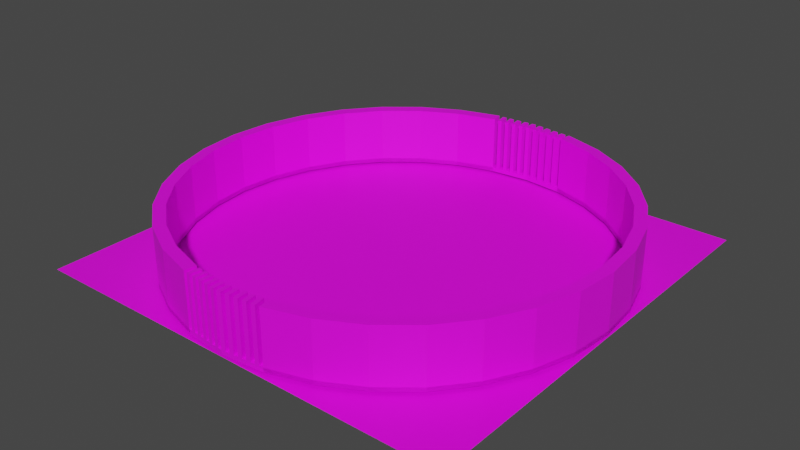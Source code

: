 # Source: Stage_1.blend  (saved by Blender 3.0.42; exported with 4.5.12 LTS)
import bpy
from mathutils import Matrix  # noqa: F401  (used for matrix-valued properties, if any)

bpy.ops.wm.read_factory_settings(use_empty=True)
scene = bpy.context.scene
scene.name = 'Scene'

# ---- collections
col_collection = bpy.data.collections.new('Collection'); scene.collection.children.link(col_collection)

# ---- images (referenced by path relative to the original .blend; pixels are not part of the script)
import os
ASSET_DIR = os.environ.get("B2B_ASSET_DIR", "")  # directory of the original .blend (textures are referenced by path, not embedded)
HERE = os.path.dirname(os.path.abspath(__file__))  # packed textures are extracted next to this script under _unpacked/

def load_image(name, relpath, width, height, colorspace="sRGB"):
    """Load a texture the original file referenced (path relative to the .blend, or extracted next to this script)."""
    p = next((c for c in (os.path.join(HERE, relpath), os.path.join(ASSET_DIR, relpath)) if relpath and os.path.exists(c)), "")
    if p:
        img = bpy.data.images.load(p, check_existing=True)
        img.name = name
    else:  # same state as the original file: an image datablock whose file is absent (Cycles renders it pink)
        img = bpy.data.images.new(name, width, height)
        img.source = "FILE"
        img.filepath = "//" + (relpath or name)
    img.colorspace_settings.name = colorspace
    return img
img_soil_jpg = load_image('Soil.jpg', 'Soil.jpg', 1024, 1024, 'sRGB')
img_kawa_400x250_jpg = load_image('kawa-400x250.jpg', 'kawa-400x250.jpg', 1024, 1024, 'sRGB')

# ---- materials (node trees are filled in below, after node groups)
mat_001 = bpy.data.materials.new('マテリアル.001')
mat_001.use_transparent_shadow = False
mat_x = bpy.data.materials.new('マテリアル')
mat_x.use_transparent_shadow = False

# ---- material node trees
mat_001.use_nodes = True; mat_001.node_tree.nodes.clear()
_N = mat_001.node_tree.nodes; _L = mat_001.node_tree.links
n0 = _N.new('ShaderNodeOutputMaterial'); n0.name = 'Material Output'; n0.location = (300, 300)
n1 = _N.new('ShaderNodeBsdfPrincipled'); n1.name = 'Principled BSDF'; n1.location = (10, 300)
n1.distribution = 'GGX'
n1.subsurface_method = 'RANDOM_WALK_SKIN'
n1.inputs[3].default_value = 1.45
n1.inputs[27].default_value = (0.0, 0.0, 0.0, 1.0)
n1.inputs[28].default_value = 1.0
n2 = _N.new('ShaderNodeTexImage'); n2.name = '画像テクスチャ'; n2.location = (-530, 236)
n2.image = img_soil_jpg
_L.new(n1.outputs[0], n0.inputs[0])
_L.new(n2.outputs[0], n1.inputs[0])
n0.is_active_output = True
mat_x.use_nodes = True; mat_x.node_tree.nodes.clear()
_N = mat_x.node_tree.nodes; _L = mat_x.node_tree.links
n0 = _N.new('ShaderNodeBsdfPrincipled'); n0.name = 'Principled BSDF'; n0.location = (10, 300)
n0.distribution = 'GGX'
n0.subsurface_method = 'RANDOM_WALK_SKIN'
n0.inputs[3].default_value = 1.45
n0.inputs[27].default_value = (0.0, 0.0, 0.0, 1.0)
n0.inputs[28].default_value = 1.0
n1 = _N.new('ShaderNodeOutputMaterial'); n1.name = 'Material Output'; n1.location = (300, 300)
n2 = _N.new('ShaderNodeTexImage'); n2.name = '画像テクスチャ'; n2.location = (-719, 227)
n2.image = img_kawa_400x250_jpg
_L.new(n0.outputs[0], n1.inputs[0])
_L.new(n2.outputs[0], n0.inputs[0])
n1.is_active_output = True

# ---- world
world_world = bpy.data.worlds.new('World'); scene.world = world_world
world_world.use_nodes = True; world_world.node_tree.nodes.clear()
_N = world_world.node_tree.nodes; _L = world_world.node_tree.links
n0 = _N.new('ShaderNodeOutputWorld'); n0.name = 'World Output'; n0.location = (300, 300)
n1 = _N.new('ShaderNodeBackground'); n1.name = 'Background'; n1.location = (10, 300)
n1.inputs[0].default_value = (0.05088, 0.05088, 0.05088, 1.0)
_L.new(n1.outputs[0], n0.inputs[0])
n0.is_active_output = True
world_world.color = (0.05088, 0.05088, 0.05088)
world_world.use_sun_shadow = False
world_world.sun_shadow_jitter_overblur = 0.0

# ---- meshes
me_x = bpy.data.meshes.new('平面')
me_x.from_pydata([(-1.0, -1.0, 0.0), (1.0, -1.0, 0.0), (-1.0, 1.0, 0.0), (1.0, 1.0, 0.0), (-0.8462, -1.0, 0.0), (-0.6923, -1.0, 0.0), (-0.5385, -1.0, 0.0), (-0.3846, -1.0, 0.0), (-0.2308, -1.0, 0.0), (-0.07692, -1.0, 0.0), (0.07692, -1.0, 0.0), (0.2308, -1.0, 0.0), (0.3846, -1.0, 0.0), (0.5385, -1.0, 0.0), (0.6923, -1.0, 0.0), (0.8462, -1.0, 0.0), (0.8462, 1.0, 0.0), (0.6923, 1.0, 0.0), (0.5385, 1.0, 0.0), (0.3846, 1.0, 0.0), (0.2308, 1.0, 0.0), (0.07692, 1.0, 0.0), (-0.07692, 1.0, 0.0), (-0.2308, 1.0, 0.0), (-0.3846, 1.0, 0.0), (-0.5385, 1.0, 0.0), (-0.6923, 1.0, 0.0), (-0.8462, 1.0, 0.0), (-1.0, 0.8462, 0.0), (-1.0, 0.6923, 0.0), (-1.0, 0.5385, 0.0), (-1.0, 0.3846, 0.0), (-1.0, 0.2308, 0.0), (-1.0, 0.07692, 0.0), (-1.0, -0.07692, 0.0), (-1.0, -0.2308, 0.0), (-1.0, -0.3846, 0.0), (-1.0, -0.5385, 0.0), (-1.0, -0.6923, 0.0), (-1.0, -0.8462, 0.0), (1.0, -0.8462, 0.0), (1.0, -0.6923, 0.0), (1.0, -0.5385, 0.0), (1.0, -0.3846, 0.0), (1.0, -0.2308, 0.0), (1.0, -0.07692, 0.0), (1.0, 0.07692, 0.0), (1.0, 0.2308, 0.0), (1.0, 0.3846, 0.0), (1.0, 0.5385, 0.0), (1.0, 0.6923, 0.0), (1.0, 0.8462, 0.0), (-0.8462, -0.8462, 0.0), (-0.8462, -0.6923, 0.0), (-0.8462, -0.5385, 0.0), (-0.8462, -0.3846, 0.0), (-0.8462, -0.2308, 0.0), (-0.8462, -0.07692, 0.0), (-0.8462, 0.07692, 0.0), (-0.8462, 0.2308, 0.0), (-0.8462, 0.3846, 0.0), (-0.8462, 0.5385, 0.0), (-0.8462, 0.6923, 0.0), (-0.8462, 0.8462, 0.0), (-0.6923, -0.8462, 0.0), (-0.6923, -0.6923, 0.0), (-0.6923, -0.5385, 0.0), (-0.6923, -0.3846, 0.0), (-0.6923, -0.2308, 0.0), (-0.6923, -0.07692, 0.0), (-0.6923, 0.07692, 0.0), (-0.6923, 0.2308, 0.0), (-0.6923, 0.3846, 0.0), (-0.6923, 0.5385, 0.0), (-0.6923, 0.6923, 0.0), (-0.6923, 0.8462, 0.0), (-0.5385, -0.8462, 0.0), (-0.5385, -0.6923, 0.0), (-0.5385, -0.5385, 0.0), (-0.5385, -0.3846, 0.0), (-0.5385, -0.2308, 0.0), (-0.5385, -0.07692, 0.0), (-0.5385, 0.07692, 0.0), (-0.5385, 0.2308, 0.0), (-0.5385, 0.3846, 0.0), (-0.5385, 0.5385, 0.0), (-0.5385, 0.6923, 0.0), (-0.5385, 0.8462, 0.0), (-0.3846, -0.8462, 0.0), (-0.3846, -0.6923, 0.0), (-0.3846, -0.5385, 0.0), (-0.3846, -0.3846, 0.0), (-0.3846, -0.2308, 0.0), (-0.3846, -0.07692, 0.0), (-0.3846, 0.07692, 0.0), (-0.3846, 0.2308, 0.0), (-0.3846, 0.3846, 0.0), (-0.3846, 0.5385, 0.0), (-0.3846, 0.6923, 0.0), (-0.3846, 0.8462, 0.0), (-0.2308, -0.8462, 0.0), (-0.2308, -0.6923, 0.0), (-0.2308, -0.5385, 0.0), (-0.2308, -0.3846, 0.0), (-0.2308, -0.2308, 0.0), (-0.2308, -0.07692, 0.0), (-0.2308, 0.07692, 0.0), (-0.2308, 0.2308, 0.0), (-0.2308, 0.3846, 0.0), (-0.2308, 0.5385, 0.0), (-0.2308, 0.6923, 0.0), (-0.2308, 0.8462, 0.0), (-0.07692, -0.8462, 0.0), (-0.07692, -0.6923, 0.0), (-0.07692, -0.5385, 0.0), (-0.07692, -0.3846, 0.0), (-0.07692, -0.2308, 0.0), (-0.07692, -0.07692, 0.0), (-0.07692, 0.07692, 0.0), (-0.07692, 0.2308, 0.0), (-0.07692, 0.3846, 0.0), (-0.07692, 0.5385, 0.0), (-0.07692, 0.6923, 0.0), (-0.07692, 0.8462, 0.0), (0.07692, -0.8462, 0.0), (0.07692, -0.6923, 0.0), (0.07692, -0.5385, 0.0), (0.07692, -0.3846, 0.0), (0.07692, -0.2308, 0.0), (0.07692, -0.07692, 0.0), (0.07692, 0.07692, 0.0), (0.07692, 0.2308, 0.0), (0.07692, 0.3846, 0.0), (0.07692, 0.5385, 0.0), (0.07692, 0.6923, 0.0), (0.07692, 0.8462, 0.0), (0.2308, -0.8462, 0.0), (0.2308, -0.6923, 0.0), (0.2308, -0.5385, 0.0), (0.2308, -0.3846, 0.0), (0.2308, -0.2308, 0.0), (0.2308, -0.07692, 0.0), (0.2308, 0.07692, 0.0), (0.2308, 0.2308, 0.0), (0.2308, 0.3846, 0.0), (0.2308, 0.5385, 0.0), (0.2308, 0.6923, 0.0), (0.2308, 0.8462, 0.0), (0.3846, -0.8462, 0.0), (0.3846, -0.6923, 0.0), (0.3846, -0.5385, 0.0), (0.3846, -0.3846, 0.0), (0.3846, -0.2308, 0.0), (0.3846, -0.07692, 0.0), (0.3846, 0.07692, 0.0), (0.3846, 0.2308, 0.0), (0.3846, 0.3846, 0.0), (0.3846, 0.5385, 0.0), (0.3846, 0.6923, 0.0), (0.3846, 0.8462, 0.0), (0.5385, -0.8462, 0.0), (0.5385, -0.6923, 0.0), (0.5385, -0.5385, 0.0), (0.5385, -0.3846, 0.0), (0.5385, -0.2308, 0.0), (0.5385, -0.07692, 0.0), (0.5385, 0.07692, 0.0), (0.5385, 0.2308, 0.0), (0.5385, 0.3846, 0.0), (0.5385, 0.5385, 0.0), (0.5385, 0.6923, 0.0), (0.5385, 0.8462, 0.0), (0.6923, -0.8462, 0.0), (0.6923, -0.6923, 0.0), (0.6923, -0.5385, 0.0), (0.6923, -0.3846, 0.0), (0.6923, -0.2308, 0.0), (0.6923, -0.07692, 0.0), (0.6923, 0.07692, 0.0), (0.6923, 0.2308, 0.0), (0.6923, 0.3846, 0.0), (0.6923, 0.5385, 0.0), (0.6923, 0.6923, 0.0), (0.6923, 0.8462, 0.0), (0.8462, -0.8462, 0.0), (0.8462, -0.6923, 0.0), (0.8462, -0.5385, 0.0), (0.8462, -0.3846, 0.0), (0.8462, -0.2308, 0.0), (0.8462, -0.07692, 0.0), (0.8462, 0.07692, 0.0), (0.8462, 0.2308, 0.0), (0.8462, 0.3846, 0.0), (0.8462, 0.5385, 0.0), (0.8462, 0.6923, 0.0), (0.8462, 0.8462, 0.0)], [], [(195, 51, 3, 16), (28, 63, 27, 2), (63, 75, 26, 27), (75, 87, 25, 26), (87, 99, 24, 25), (99, 111, 23, 24), (111, 123, 22, 23), (123, 135, 21, 22), (135, 147, 20, 21), (147, 159, 19, 20), (159, 171, 18, 19), (171, 183, 17, 18), (183, 195, 16, 17), (14, 15, 184, 172), (172, 184, 185, 173), (173, 185, 186, 174), (174, 186, 187, 175), (175, 187, 188, 176), (176, 188, 189, 177), (177, 189, 190, 178), (178, 190, 191, 179), (179, 191, 192, 180), (180, 192, 193, 181), (181, 193, 194, 182), (182, 194, 195, 183), (13, 14, 172, 160), (160, 172, 173, 161), (161, 173, 174, 162), (162, 174, 175, 163), (163, 175, 176, 164), (164, 176, 177, 165), (165, 177, 178, 166), (166, 178, 179, 167), (167, 179, 180, 168), (168, 180, 181, 169), (169, 181, 182, 170), (170, 182, 183, 171), (12, 13, 160, 148), (148, 160, 161, 149), (149, 161, 162, 150), (150, 162, 163, 151), (151, 163, 164, 152), (152, 164, 165, 153), (153, 165, 166, 154), (154, 166, 167, 155), (155, 167, 168, 156), (156, 168, 169, 157), (157, 169, 170, 158), (158, 170, 171, 159), (11, 12, 148, 136), (136, 148, 149, 137), (137, 149, 150, 138), (138, 150, 151, 139), (139, 151, 152, 140), (140, 152, 153, 141), (141, 153, 154, 142), (142, 154, 155, 143), (143, 155, 156, 144), (144, 156, 157, 145), (145, 157, 158, 146), (146, 158, 159, 147), (10, 11, 136, 124), (124, 136, 137, 125), (125, 137, 138, 126), (126, 138, 139, 127), (127, 139, 140, 128), (128, 140, 141, 129), (129, 141, 142, 130), (130, 142, 143, 131), (131, 143, 144, 132), (132, 144, 145, 133), (133, 145, 146, 134), (134, 146, 147, 135), (9, 10, 124, 112), (112, 124, 125, 113), (113, 125, 126, 114), (114, 126, 127, 115), (115, 127, 128, 116), (116, 128, 129, 117), (117, 129, 130, 118), (118, 130, 131, 119), (119, 131, 132, 120), (120, 132, 133, 121), (121, 133, 134, 122), (122, 134, 135, 123), (8, 9, 112, 100), (100, 112, 113, 101), (101, 113, 114, 102), (102, 114, 115, 103), (103, 115, 116, 104), (104, 116, 117, 105), (105, 117, 118, 106), (106, 118, 119, 107), (107, 119, 120, 108), (108, 120, 121, 109), (109, 121, 122, 110), (110, 122, 123, 111), (7, 8, 100, 88), (88, 100, 101, 89), (89, 101, 102, 90), (90, 102, 103, 91), (91, 103, 104, 92), (92, 104, 105, 93), (93, 105, 106, 94), (94, 106, 107, 95), (95, 107, 108, 96), (96, 108, 109, 97), (97, 109, 110, 98), (98, 110, 111, 99), (6, 7, 88, 76), (76, 88, 89, 77), (77, 89, 90, 78), (78, 90, 91, 79), (79, 91, 92, 80), (80, 92, 93, 81), (81, 93, 94, 82), (82, 94, 95, 83), (83, 95, 96, 84), (84, 96, 97, 85), (85, 97, 98, 86), (86, 98, 99, 87), (5, 6, 76, 64), (64, 76, 77, 65), (65, 77, 78, 66), (66, 78, 79, 67), (67, 79, 80, 68), (68, 80, 81, 69), (69, 81, 82, 70), (70, 82, 83, 71), (71, 83, 84, 72), (72, 84, 85, 73), (73, 85, 86, 74), (74, 86, 87, 75), (4, 5, 64, 52), (52, 64, 65, 53), (53, 65, 66, 54), (54, 66, 67, 55), (55, 67, 68, 56), (56, 68, 69, 57), (57, 69, 70, 58), (58, 70, 71, 59), (59, 71, 72, 60), (60, 72, 73, 61), (61, 73, 74, 62), (62, 74, 75, 63), (0, 4, 52, 39), (39, 52, 53, 38), (38, 53, 54, 37), (37, 54, 55, 36), (36, 55, 56, 35), (35, 56, 57, 34), (34, 57, 58, 33), (33, 58, 59, 32), (32, 59, 60, 31), (31, 60, 61, 30), (30, 61, 62, 29), (29, 62, 63, 28), (15, 1, 40, 184), (184, 40, 41, 185), (185, 41, 42, 186), (186, 42, 43, 187), (187, 43, 44, 188), (188, 44, 45, 189), (189, 45, 46, 190), (190, 46, 47, 191), (191, 47, 48, 192), (192, 48, 49, 193), (193, 49, 50, 194), (194, 50, 51, 195)])
_uv = me_x.uv_layers.new(name='UVマップ')
_uv.uv.foreach_set('vector', [-1.654, -1.654, -2.045, -1.654, -2.045, -2.045, -1.654, -2.045, 3.045, -1.654, 2.654, -1.654, 2.654, -2.045, 3.045, -2.045, 2.654, -1.654, 2.262, -1.654, 2.262, -2.045, 2.654, -2.045, 2.262, -1.654, 1.87, -1.654, 1.87, -2.045, 2.262, -2.045, 1.87, -1.654, 1.479, -1.654, 1.479, -2.045, 1.87, -2.045, 1.479, -1.654, 1.087, -1.654, 1.087, -2.045, 1.479, -2.045, 1.087, -1.654, 0.6958, -1.654, 0.6958, -2.045, 1.087, -2.045, 0.6958, -1.654, 0.3042, -1.654, 0.3042, -2.045, 0.6958, -2.045, 0.3042, -1.654, -0.08734, -1.654, -0.08734, -2.045, 0.3042, -2.045, -0.08734, -1.654, -0.4789, -1.654, -0.4789, -2.045, -0.08734, -2.045, -0.4789, -1.654, -0.8705, -1.654, -0.8705, -2.045, -0.4789, -2.045, -0.8705, -1.654, -1.262, -1.654, -1.262, -2.045, -0.8705, -2.045, -1.262, -1.654, -1.654, -1.654, -1.654, -2.045, -1.262, -2.045, -1.262, 3.045, -1.654, 3.045, -1.654, 2.654, -1.262, 2.654, -1.262, 2.654, -1.654, 2.654, -1.654, 2.262, -1.262, 2.262, -1.262, 2.262, -1.654, 2.262, -1.654, 1.87, -1.262, 1.87, -1.262, 1.87, -1.654, 1.87, -1.654, 1.479, -1.262, 1.479, -1.262, 1.479, -1.654, 1.479, -1.654, 1.087, -1.262, 1.087, -1.262, 1.087, -1.654, 1.087, -1.654, 0.6958, -1.262, 0.6958, -1.262, 0.6958, -1.654, 0.6958, -1.654, 0.3042, -1.262, 0.3042, -1.262, 0.3042, -1.654, 0.3042, -1.654, -0.08734, -1.262, -0.08734, -1.262, -0.08734, -1.654, -0.08734, -1.654, -0.4789, -1.262, -0.4789, -1.262, -0.4789, -1.654, -0.4789, -1.654, -0.8705, -1.262, -0.8705, -1.262, -0.8705, -1.654, -0.8705, -1.654, -1.262, -1.262, -1.262, -1.262, -1.262, -1.654, -1.262, -1.654, -1.654, -1.262, -1.654, -0.8705, 3.045, -1.262, 3.045, -1.262, 2.654, -0.8705, 2.654, -0.8705, 2.654, -1.262, 2.654, -1.262, 2.262, -0.8705, 2.262, -0.8705, 2.262, -1.262, 2.262, -1.262, 1.87, -0.8705, 1.87, -0.8705, 1.87, -1.262, 1.87, -1.262, 1.479, -0.8705, 1.479, -0.8705, 1.479, -1.262, 1.479, -1.262, 1.087, -0.8705, 1.087, -0.8705, 1.087, -1.262, 1.087, -1.262, 0.6958, -0.8705, 0.6958, -0.8705, 0.6958, -1.262, 0.6958, -1.262, 0.3042, -0.8705, 0.3042, -0.8705, 0.3042, -1.262, 0.3042, -1.262, -0.08734, -0.8705, -0.08734, -0.8705, -0.08734, -1.262, -0.08734, -1.262, -0.4789, -0.8705, -0.4789, -0.8705, -0.4789, -1.262, -0.4789, -1.262, -0.8705, -0.8705, -0.8705, -0.8705, -0.8705, -1.262, -0.8705, -1.262, -1.262, -0.8705, -1.262, -0.8705, -1.262, -1.262, -1.262, -1.262, -1.654, -0.8705, -1.654, -0.4789, 3.045, -0.8705, 3.045, -0.8705, 2.654, -0.4789, 2.654, -0.4789, 2.654, -0.8705, 2.654, -0.8705, 2.262, -0.4789, 2.262, -0.4789, 2.262, -0.8705, 2.262, -0.8705, 1.87, -0.4789, 1.87, -0.4789, 1.87, -0.8705, 1.87, -0.8705, 1.479, -0.4789, 1.479, -0.4789, 1.479, -0.8705, 1.479, -0.8705, 1.087, -0.4789, 1.087, -0.4789, 1.087, -0.8705, 1.087, -0.8705, 0.6958, -0.4789, 0.6958, -0.4729, 0.6946, -0.8621, 0.6946, -0.8621, 0.3054, -0.4729, 0.3054, -0.4789, 0.3042, -0.8705, 0.3042, -0.8705, -0.08734, -0.4789, -0.08734, -0.4789, -0.08734, -0.8705, -0.08734, -0.8705, -0.4789, -0.4789, -0.4789, -0.4789, -0.4789, -0.8705, -0.4789, -0.8705, -0.8705, -0.4789, -0.8705, -0.4789, -0.8705, -0.8705, -0.8705, -0.8705, -1.262, -0.4789, -1.262, -0.4789, -1.262, -0.8705, -1.262, -0.8705, -1.654, -0.4789, -1.654, -0.08734, 3.045, -0.4789, 3.045, -0.4789, 2.654, -0.08734, 2.654, -0.08734, 2.654, -0.4789, 2.654, -0.4789, 2.262, -0.08734, 2.262, -0.08734, 2.262, -0.4789, 2.262, -0.4789, 1.87, -0.08734, 1.87, -0.08734, 1.87, -0.4789, 1.87, -0.4789, 1.479, -0.08734, 1.479, -0.08734, 1.479, -0.4789, 1.479, -0.4789, 1.087, -0.08734, 1.087, -0.08734, 1.087, -0.4789, 1.087, -0.4789, 0.6958, -0.08734, 0.6958, -0.08734, 0.6958, -0.4789, 0.6958, -0.4789, 0.3042, -0.08734, 0.3042, -0.08734, 0.3042, -0.4789, 0.3042, -0.4789, -0.08734, -0.08734, -0.08734, -0.08734, -0.08734, -0.4789, -0.08734, -0.4789, -0.4789, -0.08734, -0.4789, -0.08734, -0.4789, -0.4789, -0.4789, -0.4789, -0.8705, -0.08734, -0.8705, -0.08734, -0.8705, -0.4789, -0.8705, -0.4789, -1.262, -0.08734, -1.262, -0.08734, -1.262, -0.4789, -1.262, -0.4789, -1.654, -0.08734, -1.654, 0.3042, 3.045, -0.08734, 3.045, -0.08734, 2.654, 0.3042, 2.654, 0.3042, 2.654, -0.08734, 2.654, -0.08734, 2.262, 0.3042, 2.262, 0.3042, 2.262, -0.08734, 2.262, -0.08734, 1.87, 0.3042, 1.87, 0.3042, 1.87, -0.08734, 1.87, -0.08734, 1.479, 0.3042, 1.479, 0.3042, 1.479, -0.08734, 1.479, -0.08734, 1.087, 0.3042, 1.087, 0.3042, 1.087, -0.08734, 1.087, -0.08734, 0.6958, 0.3042, 0.6958, 0.3042, 0.6958, -0.08734, 0.6958, -0.08734, 0.3042, 0.3042, 0.3042, 0.3042, 0.3042, -0.08734, 0.3042, -0.08734, -0.08734, 0.3042, -0.08734, 0.3042, -0.08734, -0.08734, -0.08734, -0.08734, -0.4789, 0.3042, -0.4789, 0.3042, -0.4789, -0.08734, -0.4789, -0.08734, -0.8705, 0.3042, -0.8705, 0.3042, -0.8705, -0.08734, -0.8705, -0.08734, -1.262, 0.3042, -1.262, 0.3042, -1.262, -0.08734, -1.262, -0.08734, -1.654, 0.3042, -1.654, 0.6958, 3.045, 0.3042, 3.045, 0.3042, 2.654, 0.6958, 2.654, 0.6958, 2.654, 0.3042, 2.654, 0.3042, 2.262, 0.6958, 2.262, 0.6958, 2.262, 0.3042, 2.262, 0.3042, 1.87, 0.6958, 1.87, 0.6958, 1.87, 0.3042, 1.87, 0.3042, 1.479, 0.6958, 1.479, 0.6958, 1.479, 0.3042, 1.479, 0.3042, 1.087, 0.6958, 1.087, 0.6958, 1.087, 0.3042, 1.087, 0.3042, 0.6958, 0.6958, 0.6958, 0.6958, 0.6958, 0.3042, 0.6958, 0.3042, 0.3042, 0.6958, 0.3042, 0.6958, 0.3042, 0.3042, 0.3042, 0.3042, -0.08734, 0.6958, -0.08734, 0.6958, -0.08734, 0.3042, -0.08734, 0.3042, -0.4789, 0.6958, -0.4789, 0.6958, -0.4789, 0.3042, -0.4789, 0.3042, -0.8705, 0.6958, -0.8705, 0.6958, -0.8705, 0.3042, -0.8705, 0.3042, -1.262, 0.6958, -1.262, 0.6958, -1.262, 0.3042, -1.262, 0.3042, -1.654, 0.6958, -1.654, 1.087, 3.045, 0.6958, 3.045, 0.6958, 2.654, 1.087, 2.654, 1.087, 2.654, 0.6958, 2.654, 0.6958, 2.262, 1.087, 2.262, 1.087, 2.262, 0.6958, 2.262, 0.6958, 1.87, 1.087, 1.87, 1.087, 1.87, 0.6958, 1.87, 0.6958, 1.479, 1.087, 1.479, 1.087, 1.479, 0.6958, 1.479, 0.6958, 1.087, 1.087, 1.087, 1.087, 1.087, 0.6958, 1.087, 0.6958, 0.6958, 1.087, 0.6958, 1.087, 0.6958, 0.6958, 0.6958, 0.6958, 0.3042, 1.087, 0.3042, 1.087, 0.3042, 0.6958, 0.3042, 0.6958, -0.08734, 1.087, -0.08734, 1.087, -0.08734, 0.6958, -0.08734, 0.6958, -0.4789, 1.087, -0.4789, 1.087, -0.4789, 0.6958, -0.4789, 0.6958, -0.8705, 1.087, -0.8705, 1.087, -0.8705, 0.6958, -0.8705, 0.6958, -1.262, 1.087, -1.262, 1.087, -1.262, 0.6958, -1.262, 0.6958, -1.654, 1.087, -1.654, 1.479, 3.045, 1.087, 3.045, 1.087, 2.654, 1.479, 2.654, 1.479, 2.654, 1.087, 2.654, 1.087, 2.262, 1.479, 2.262, 1.479, 2.262, 1.087, 2.262, 1.087, 1.87, 1.479, 1.87, 1.479, 1.87, 1.087, 1.87, 1.087, 1.479, 1.479, 1.479, 1.479, 1.479, 1.087, 1.479, 1.087, 1.087, 1.479, 1.087, 1.479, 1.087, 1.087, 1.087, 1.087, 0.6958, 1.479, 0.6958, 1.479, 0.6958, 1.087, 0.6958, 1.087, 0.3042, 1.479, 0.3042, 1.479, 0.3042, 1.087, 0.3042, 1.087, -0.08734, 1.479, -0.08734, 1.479, -0.08734, 1.087, -0.08734, 1.087, -0.4789, 1.479, -0.4789, 1.479, -0.4789, 1.087, -0.4789, 1.087, -0.8705, 1.479, -0.8705, 1.479, -0.8705, 1.087, -0.8705, 1.087, -1.262, 1.479, -1.262, 1.479, -1.262, 1.087, -1.262, 1.087, -1.654, 1.479, -1.654, 1.87, 3.045, 1.479, 3.045, 1.479, 2.654, 1.87, 2.654, 1.87, 2.654, 1.479, 2.654, 1.479, 2.262, 1.87, 2.262, 1.87, 2.262, 1.479, 2.262, 1.479, 1.87, 1.87, 1.87, 1.87, 1.87, 1.479, 1.87, 1.479, 1.479, 1.87, 1.479, 1.87, 1.479, 1.479, 1.479, 1.479, 1.087, 1.87, 1.087, 1.87, 1.087, 1.479, 1.087, 1.479, 0.6958, 1.87, 0.6958, 1.87, 0.6958, 1.479, 0.6958, 1.479, 0.3042, 1.87, 0.3042, 1.87, 0.3042, 1.479, 0.3042, 1.479, -0.08734, 1.87, -0.08734, 1.87, -0.08734, 1.479, -0.08734, 1.479, -0.4789, 1.87, -0.4789, 1.87, -0.4789, 1.479, -0.4789, 1.479, -0.8705, 1.87, -0.8705, 1.87, -0.8705, 1.479, -0.8705, 1.479, -1.262, 1.87, -1.262, 1.87, -1.262, 1.479, -1.262, 1.479, -1.654, 1.87, -1.654, 2.262, 3.045, 1.87, 3.045, 1.87, 2.654, 2.262, 2.654, 2.262, 2.654, 1.87, 2.654, 1.87, 2.262, 2.262, 2.262, 2.262, 2.262, 1.87, 2.262, 1.87, 1.87, 2.262, 1.87, 2.262, 1.87, 1.87, 1.87, 1.87, 1.479, 2.262, 1.479, 2.262, 1.479, 1.87, 1.479, 1.87, 1.087, 2.262, 1.087, 2.262, 1.087, 1.87, 1.087, 1.87, 0.6958, 2.262, 0.6958, 2.262, 0.6958, 1.87, 0.6958, 1.87, 0.3042, 2.262, 0.3042, 2.262, 0.3042, 1.87, 0.3042, 1.87, -0.08734, 2.262, -0.08734, 2.262, -0.08734, 1.87, -0.08734, 1.87, -0.4789, 2.262, -0.4789, 2.262, -0.4789, 1.87, -0.4789, 1.87, -0.8705, 2.262, -0.8705, 2.262, -0.8705, 1.87, -0.8705, 1.87, -1.262, 2.262, -1.262, 2.262, -1.262, 1.87, -1.262, 1.87, -1.654, 2.262, -1.654, 2.654, 3.045, 2.262, 3.045, 2.262, 2.654, 2.654, 2.654, 2.654, 2.654, 2.262, 2.654, 2.262, 2.262, 2.654, 2.262, 2.654, 2.262, 2.262, 2.262, 2.262, 1.87, 2.654, 1.87, 2.654, 1.87, 2.262, 1.87, 2.262, 1.479, 2.654, 1.479, 2.654, 1.479, 2.262, 1.479, 2.262, 1.087, 2.654, 1.087, 2.654, 1.087, 2.262, 1.087, 2.262, 0.6958, 2.654, 0.6958, 2.654, 0.6958, 2.262, 0.6958, 2.262, 0.3042, 2.654, 0.3042, 2.654, 0.3042, 2.262, 0.3042, 2.262, -0.08734, 2.654, -0.08734, 2.654, -0.08734, 2.262, -0.08734, 2.262, -0.4789, 2.654, -0.4789, 2.654, -0.4789, 2.262, -0.4789, 2.262, -0.8705, 2.654, -0.8705, 2.654, -0.8705, 2.262, -0.8705, 2.262, -1.262, 2.654, -1.262, 2.654, -1.262, 2.262, -1.262, 2.262, -1.654, 2.654, -1.654, 3.045, 3.045, 2.654, 3.045, 2.654, 2.654, 3.045, 2.654, 3.045, 2.654, 2.654, 2.654, 2.654, 2.262, 3.045, 2.262, 3.045, 2.262, 2.654, 2.262, 2.654, 1.87, 3.045, 1.87, 3.045, 1.87, 2.654, 1.87, 2.654, 1.479, 3.045, 1.479, 3.045, 1.479, 2.654, 1.479, 2.654, 1.087, 3.045, 1.087, 3.045, 1.087, 2.654, 1.087, 2.654, 0.6958, 3.045, 0.6958, 3.045, 0.6958, 2.654, 0.6958, 2.654, 0.3042, 3.045, 0.3042, 3.045, 0.3042, 2.654, 0.3042, 2.654, -0.08734, 3.045, -0.08734, 3.045, -0.08734, 2.654, -0.08734, 2.654, -0.4789, 3.045, -0.4789, 3.045, -0.4789, 2.654, -0.4789, 2.654, -0.8705, 3.045, -0.8705, 3.045, -0.8705, 2.654, -0.8705, 2.654, -1.262, 3.045, -1.262, 3.045, -1.262, 2.654, -1.262, 2.654, -1.654, 3.045, -1.654, -1.654, 3.045, -2.045, 3.045, -2.045, 2.654, -1.654, 2.654, -1.654, 2.654, -2.045, 2.654, -2.045, 2.262, -1.654, 2.262, -1.654, 2.262, -2.045, 2.262, -2.045, 1.87, -1.654, 1.87, -1.654, 1.87, -2.045, 1.87, -2.045, 1.479, -1.654, 1.479, -1.654, 1.479, -2.045, 1.479, -2.045, 1.087, -1.654, 1.087, -1.654, 1.087, -2.045, 1.087, -2.045, 0.6958, -1.654, 0.6958, -1.654, 0.6958, -2.045, 0.6958, -2.045, 0.3042, -1.654, 0.3042, -1.654, 0.3042, -2.045, 0.3042, -2.045, -0.08734, -1.654, -0.08734, -1.654, -0.08734, -2.045, -0.08734, -2.045, -0.4789, -1.654, -0.4789, -1.654, -0.4789, -2.045, -0.4789, -2.045, -0.8705, -1.654, -0.8705, -1.654, -0.8705, -2.045, -0.8705, -2.045, -1.262, -1.654, -1.262, -1.654, -1.262, -2.045, -1.262, -2.045, -1.654, -1.654, -1.654])
me_x.materials.append(mat_001)
me_x.use_remesh_fix_poles = True
me_x.use_remesh_preserve_attributes = False
me_x.update()
me_x_1 = bpy.data.meshes.new('円')
me_x_1.from_pydata([(0.0, 1.0, 0.0), (-0.1951, 0.9808, 0.0), (-0.3827, 0.9239, 0.0), (-0.5556, 0.8315, 0.0), (-0.7071, 0.7071, 0.0), (-0.8315, 0.5556, 0.0), (-0.9239, 0.3827, 0.0), (-0.9808, 0.1951, 0.0), (-1.0, -4.371e-08, 0.0), (-0.9808, -0.1951, 0.0), (-0.9239, -0.3827, 0.0), (-0.8315, -0.5556, 0.0), (-0.7071, -0.7071, 0.0), (-0.5556, -0.8315, 0.0), (-0.3827, -0.9239, 0.0), (-0.1951, -0.9808, 0.0), (8.742e-08, -1.0, 0.0), (0.1951, -0.9808, 0.0), (0.3827, -0.9239, 0.0), (0.5556, -0.8315, 0.0), (0.7071, -0.7071, 0.0), (0.8315, -0.5556, 0.0), (0.9239, -0.3827, 0.0), (0.9808, -0.1951, 0.0), (1.0, 1.192e-08, 0.0), (0.9808, 0.1951, 0.0), (0.9239, 0.3827, 0.0), (0.8315, 0.5556, 0.0), (0.7071, 0.7071, 0.0), (0.5556, 0.8315, 0.0), (0.3827, 0.9239, 0.0), (0.1951, 0.9808, 0.0), (-0.1845, 0.9276, 0.0), (6.898e-09, 0.9458, 0.0), (-0.3619, 0.8738, 0.0), (-0.5255, 0.7864, 0.0), (-0.6688, 0.6688, 0.0), (-0.7864, 0.5255, 0.0), (-0.8738, 0.3619, 0.0), (-0.9276, 0.1845, 0.0), (-0.9458, -4.209e-08, 0.0), (-0.9276, -0.1845, 0.0), (-0.8738, -0.3619, 0.0), (-0.7864, -0.5255, 0.0), (-0.6688, -0.6688, 0.0), (-0.5255, -0.7864, 0.0), (-0.3619, -0.8738, 0.0), (-0.1845, -0.9276, 0.0), (8.418e-08, -0.9458, 0.0), (0.1845, -0.9276, 0.0), (0.3619, -0.8738, 0.0), (0.5255, -0.7864, 0.0), (0.6688, -0.6688, 0.0), (0.7864, -0.5255, 0.0), (0.8738, -0.3619, 0.0), (0.9276, -0.1845, 0.0), (0.9458, 1.192e-08, 0.0), (0.9276, 0.1845, 0.0), (0.8738, 0.3619, 0.0), (0.7864, 0.5255, 0.0), (0.6688, 0.6688, 0.0), (0.5255, 0.7864, 0.0), (0.3619, 0.8738, 0.0), (0.1845, 0.9276, 0.0), (-0.1845, 0.9276, -0.01952), (6.898e-09, 0.9458, -0.01952), (-0.3619, 0.8738, -0.01952), (-0.5255, 0.7864, -0.01952), (-0.6688, 0.6688, -0.01952), (-0.7864, 0.5255, -0.01952), (-0.8738, 0.3619, -0.01952), (-0.9276, 0.1845, -0.01952), (-0.9458, -4.209e-08, -0.01952), (-0.9276, -0.1845, -0.01952), (-0.8738, -0.3619, -0.01952), (-0.7864, -0.5255, -0.01952), (-0.6688, -0.6688, -0.01952), (-0.5255, -0.7864, -0.01952), (-0.3619, -0.8738, -0.01952), (-0.1845, -0.9276, -0.01952), (8.418e-08, -0.9458, -0.01952), (0.1845, -0.9276, -0.01952), (0.3619, -0.8738, -0.01952), (0.5255, -0.7864, -0.01952), (0.6688, -0.6688, -0.01952), (0.7864, -0.5255, -0.01952), (0.8738, -0.3619, -0.01952), (0.9276, -0.1845, -0.01952), (0.9458, 1.192e-08, -0.01952), (0.9276, 0.1845, -0.01952), (0.8738, 0.3619, -0.01952), (0.7864, 0.5255, -0.01952), (0.6688, 0.6688, -0.01952), (0.5255, 0.7864, -0.01952), (0.3619, 0.8738, -0.01952), (0.1845, 0.9276, -0.01952), (-0.1951, 0.9808, -0.01952), (0.0, 1.0, -0.01952), (-0.3827, 0.9239, -0.01952), (-0.5556, 0.8315, -0.01952), (-0.7071, 0.7071, -0.01952), (-0.8315, 0.5556, -0.01952), (-0.9239, 0.3827, -0.01952), (-0.9808, 0.1951, -0.01952), (-1.0, -4.371e-08, -0.01952), (-0.9808, -0.1951, -0.01952), (-0.9239, -0.3827, -0.01952), (-0.8315, -0.5556, -0.01952), (-0.7071, -0.7071, -0.01952), (-0.5556, -0.8315, -0.01952), (-0.3827, -0.9239, -0.01952), (-0.1951, -0.9808, -0.01952), (8.742e-08, -1.0, -0.01952), (0.1951, -0.9808, -0.01952), (0.3827, -0.9239, -0.01952), (0.5556, -0.8315, -0.01952), (0.7071, -0.7071, -0.01952), (0.8315, -0.5556, -0.01952), (0.9239, -0.3827, -0.01952), (0.9808, -0.1951, -0.01952), (1.0, 1.192e-08, -0.01952), (0.9808, 0.1951, -0.01952), (0.9239, 0.3827, -0.01952), (0.8315, 0.5556, -0.01952), (0.7071, 0.7071, -0.01952), (0.5556, 0.8315, -0.01952), (0.3827, 0.9239, -0.01952), (0.1951, 0.9808, -0.01952), (-0.1845, 0.9276, 0.2499), (6.898e-09, 0.9458, 0.2499), (-0.3619, 0.8738, 0.2499), (-0.5255, 0.7864, 0.2499), (-0.6688, 0.6688, 0.2499), (-0.7864, 0.5255, 0.2499), (-0.8738, 0.3619, 0.2499), (-0.9276, 0.1845, 0.2499), (-0.9276, -0.1845, 0.2499), (-0.8738, -0.3619, 0.2499), (-0.7864, -0.5255, 0.2499), (-0.6688, -0.6688, 0.2499), (-0.5255, -0.7864, 0.2499), (-0.3619, -0.8738, 0.2499), (-0.1845, -0.9276, 0.2499), (8.418e-08, -0.9458, 0.2499), (0.1845, -0.9276, 0.2499), (0.3619, -0.8738, 0.2499), (0.5255, -0.7864, 0.2499), (0.6688, -0.6688, 0.2499), (0.7864, -0.5255, 0.2499), (0.8738, -0.3619, 0.2499), (0.9276, -0.1845, 0.2499), (0.9276, 0.1845, 0.2499), (0.8738, 0.3619, 0.2499), (0.7864, 0.5255, 0.2499), (0.6688, 0.6688, 0.2499), (0.5255, 0.7864, 0.2499), (0.3619, 0.8738, 0.2499), (0.1845, 0.9276, 0.2499), (-0.1951, 0.9808, 0.2499), (0.0, 1.0, 0.2499), (-0.3827, 0.9239, 0.2499), (-0.5556, 0.8315, 0.2499), (-0.7071, 0.7071, 0.2499), (-0.8315, 0.5556, 0.2499), (-0.9239, 0.3827, 0.2499), (-0.9808, 0.1951, 0.2499), (-0.9808, -0.1951, 0.2499), (-0.9239, -0.3827, 0.2499), (-0.8315, -0.5556, 0.2499), (-0.7071, -0.7071, 0.2499), (-0.5556, -0.8315, 0.2499), (-0.3827, -0.9239, 0.2499), (-0.1951, -0.9808, 0.2499), (8.742e-08, -1.0, 0.2499), (0.1951, -0.9808, 0.2499), (0.3827, -0.9239, 0.2499), (0.5556, -0.8315, 0.2499), (0.7071, -0.7071, 0.2499), (0.8315, -0.5556, 0.2499), (0.9239, -0.3827, 0.2499), (0.9808, -0.1951, 0.2499), (0.9808, 0.1951, 0.2499), (0.9239, 0.3827, 0.2499), (0.8315, 0.5556, 0.2499), (0.7071, 0.7071, 0.2499), (0.5556, 0.8315, 0.2499), (0.3827, 0.9239, 0.2499), (0.1951, 0.9808, 0.2499), (0.9294, 0.1661, 0.0), (0.9313, 0.1476, 0.0), (0.9331, 0.1292, 0.0), (0.9349, 0.1107, 0.0), (0.9367, 0.09226, 0.0), (0.9385, 0.07381, 0.0), (0.9403, 0.05535, 0.0), (0.9422, 0.0369, 0.0), (0.944, 0.01845, 0.0), (0.9827, 0.1756, 0.0), (0.9846, 0.1561, 0.0), (0.9865, 0.1366, 0.0), (0.9885, 0.1171, 0.0), (0.9904, 0.09755, 0.0), (0.9923, 0.07804, 0.0), (0.9942, 0.05853, 0.0), (0.9962, 0.03902, 0.0), (0.9981, 0.01951, 0.0), (0.9294, 0.1661, -0.01952), (0.9313, 0.1476, -0.01952), (0.9331, 0.1292, -0.01952), (0.9349, 0.1107, -0.01952), (0.9367, 0.09226, -0.01952), (0.9385, 0.07381, -0.01952), (0.9403, 0.05535, -0.01952), (0.9422, 0.0369, -0.01952), (0.944, 0.01845, -0.01952), (0.9827, 0.1756, -0.01952), (0.9846, 0.1561, -0.01952), (0.9865, 0.1366, -0.01952), (0.9885, 0.1171, -0.01952), (0.9904, 0.09755, -0.01952), (0.9923, 0.07804, -0.01952), (0.9942, 0.05853, -0.01952), (0.9962, 0.03902, -0.01952), (0.9981, 0.01951, -0.01952), (0.9438, -0.0205, 0.0), (0.9418, -0.041, 0.0), (0.9397, -0.06151, 0.0), (0.9377, -0.08201, 0.0), (0.9357, -0.1025, 0.0), (0.9337, -0.123, 0.0), (0.9317, -0.1435, 0.0), (0.9296, -0.164, 0.0), (0.9979, -0.02168, 0.0), (0.9957, -0.04335, 0.0), (0.9936, -0.06503, 0.0), (0.9915, -0.08671, 0.0), (0.9893, -0.1084, 0.0), (0.9872, -0.1301, 0.0), (0.9851, -0.1517, 0.0), (0.9829, -0.1734, 0.0), (0.9438, -0.0205, -0.01952), (0.9418, -0.041, -0.01952), (0.9397, -0.06151, -0.01952), (0.9377, -0.08201, -0.01952), (0.9357, -0.1025, -0.01952), (0.9337, -0.123, -0.01952), (0.9317, -0.1435, -0.01952), (0.9296, -0.164, -0.01952), (0.9979, -0.02168, -0.01952), (0.9957, -0.04335, -0.01952), (0.9936, -0.06503, -0.01952), (0.9915, -0.08671, -0.01952), (0.9893, -0.1084, -0.01952), (0.9872, -0.1301, -0.01952), (0.9851, -0.1517, -0.01952), (0.9829, -0.1734, -0.01952), (-0.9441, 0.0173, 0.0), (-0.9424, 0.03407, 0.0), (-0.9408, 0.05084, 0.0), (-0.9391, 0.06762, 0.0), (-0.9375, 0.08439, 0.0), (-0.9358, 0.1012, 0.0), (-0.9342, 0.1179, 0.0), (-0.9325, 0.1347, 0.0), (-0.9309, 0.1515, 0.0), (-0.9292, 0.1683, 0.0), (-0.9982, 0.01829, 0.0), (-0.9965, 0.03602, 0.0), (-0.9947, 0.05376, 0.0), (-0.993, 0.07149, 0.0), (-0.9912, 0.08923, 0.0), (-0.9895, 0.107, 0.0), (-0.9877, 0.1247, 0.0), (-0.986, 0.1424, 0.0), (-0.9842, 0.1602, 0.0), (-0.9825, 0.1779, 0.0), (-0.9441, 0.0173, -0.01952), (-0.9424, 0.03407, -0.01952), (-0.9408, 0.05084, -0.01952), (-0.9391, 0.06762, -0.01952), (-0.9375, 0.08439, -0.01952), (-0.9358, 0.1012, -0.01952), (-0.9342, 0.1179, -0.01952), (-0.9325, 0.1347, -0.01952), (-0.9309, 0.1515, -0.01952), (-0.9292, 0.1683, -0.01952), (-0.9982, 0.01829, -0.01952), (-0.9965, 0.03602, -0.01952), (-0.9947, 0.05376, -0.01952), (-0.993, 0.07149, -0.01952), (-0.9912, 0.08923, -0.01952), (-0.9895, 0.107, -0.01952), (-0.9877, 0.1247, -0.01952), (-0.986, 0.1424, -0.01952), (-0.9842, 0.1602, -0.01952), (-0.9825, 0.1779, -0.01952), (-0.9294, -0.1661, 0.0), (-0.9313, -0.1476, 0.0), (-0.9331, -0.1292, 0.0), (-0.9349, -0.1107, 0.0), (-0.9367, -0.09226, 0.0), (-0.9385, -0.07381, 0.0), (-0.9403, -0.05535, 0.0), (-0.9422, -0.0369, 0.0), (-0.944, -0.01845, 0.0), (-0.9827, -0.1756, 0.0), (-0.9846, -0.1561, 0.0), (-0.9865, -0.1366, 0.0), (-0.9885, -0.1171, 0.0), (-0.9904, -0.09755, 0.0), (-0.9923, -0.07804, 0.0), (-0.9942, -0.05853, 0.0), (-0.9962, -0.03902, 0.0), (-0.9981, -0.01951, 0.0), (-0.9294, -0.1661, -0.01952), (-0.9313, -0.1476, -0.01952), (-0.9331, -0.1292, -0.01952), (-0.9349, -0.1107, -0.01952), (-0.9367, -0.09226, -0.01952), (-0.9385, -0.07381, -0.01952), (-0.9403, -0.05535, -0.01952), (-0.9422, -0.0369, -0.01952), (-0.944, -0.01845, -0.01952), (-0.9827, -0.1756, -0.01952), (-0.9846, -0.1561, -0.01952), (-0.9865, -0.1366, -0.01952), (-0.9885, -0.1171, -0.01952), (-0.9904, -0.09755, -0.01952), (-0.9923, -0.07804, -0.01952), (-0.9942, -0.05853, -0.01952), (-0.9962, -0.03902, -0.01952), (-0.9981, -0.01951, -0.01952), (-0.944, -0.01845, 0.2487), (-0.9458, -4.209e-08, 0.2487), (-0.9981, -0.01951, 0.2487), (-1.0, -4.371e-08, 0.2487), (-0.9441, 0.0173, 0.2487), (-0.9424, 0.03407, 0.2487), (-0.9408, 0.05084, 0.2487), (-0.9391, 0.06762, 0.2487), (-0.9375, 0.08439, 0.2487), (-0.9358, 0.1012, 0.2487), (-0.9342, 0.1179, 0.2487), (-0.9325, 0.1347, 0.2487), (-0.9309, 0.1515, 0.2487), (-0.9292, 0.1683, 0.2487), (-0.9982, 0.01829, 0.2487), (-0.9965, 0.03602, 0.2487), (-0.9947, 0.05376, 0.2487), (-0.993, 0.07149, 0.2487), (-0.9912, 0.08923, 0.2487), (-0.9895, 0.107, 0.2487), (-0.9877, 0.1247, 0.2487), (-0.986, 0.1424, 0.2487), (-0.9842, 0.1602, 0.2487), (-0.9825, 0.1779, 0.2487), (-0.9294, -0.1661, 0.2487), (-0.9313, -0.1476, 0.2487), (-0.9331, -0.1292, 0.2487), (-0.9349, -0.1107, 0.2487), (-0.9367, -0.09226, 0.2487), (-0.9385, -0.07381, 0.2487), (-0.9403, -0.05535, 0.2487), (-0.9422, -0.0369, 0.2487), (-0.9827, -0.1756, 0.2487), (-0.9846, -0.1561, 0.2487), (-0.9865, -0.1366, 0.2487), (-0.9885, -0.1171, 0.2487), (-0.9904, -0.09755, 0.2487), (-0.9923, -0.07804, 0.2487), (-0.9942, -0.05853, 0.2487), (-0.9962, -0.03902, 0.2487), (0.944, 0.01845, 0.2479), (0.9458, 1.192e-08, 0.2479), (0.9981, 0.01951, 0.2479), (1.0, 1.192e-08, 0.2479), (0.9294, 0.1661, 0.2479), (0.9313, 0.1476, 0.2479), (0.9331, 0.1292, 0.2479), (0.9349, 0.1107, 0.2479), (0.9367, 0.09226, 0.2479), (0.9385, 0.07381, 0.2479), (0.9403, 0.05535, 0.2479), (0.9422, 0.0369, 0.2479), (0.9827, 0.1756, 0.2479), (0.9846, 0.1561, 0.2479), (0.9865, 0.1366, 0.2479), (0.9885, 0.1171, 0.2479), (0.9904, 0.09755, 0.2479), (0.9923, 0.07804, 0.2479), (0.9942, 0.05853, 0.2479), (0.9962, 0.03902, 0.2479), (0.9438, -0.0205, 0.2479), (0.9418, -0.041, 0.2479), (0.9397, -0.06151, 0.2479), (0.9377, -0.08201, 0.2479), (0.9357, -0.1025, 0.2479), (0.9337, -0.123, 0.2479), (0.9317, -0.1435, 0.2479), (0.9296, -0.164, 0.2479), (0.9979, -0.02168, 0.2479), (0.9957, -0.04335, 0.2479), (0.9936, -0.06503, 0.2479), (0.9915, -0.08671, 0.2479), (0.9893, -0.1084, 0.2479), (0.9872, -0.1301, 0.2479), (0.9851, -0.1517, 0.2479), (0.9829, -0.1734, 0.2479)], [], [(32, 1, 0, 33), (34, 2, 1, 32), (35, 3, 2, 34), (36, 4, 3, 35), (37, 5, 4, 36), (38, 6, 5, 37), (39, 7, 6, 38), (265, 275, 7, 39), (272, 273, 353, 352), (42, 10, 9, 41), (43, 11, 10, 42), (44, 12, 11, 43), (45, 13, 12, 44), (46, 14, 13, 45), (47, 15, 14, 46), (48, 16, 15, 47), (49, 17, 16, 48), (50, 18, 17, 49), (51, 19, 18, 50), (52, 20, 19, 51), (53, 21, 20, 52), (54, 22, 21, 53), (55, 23, 22, 54), (231, 239, 23, 55), (190, 199, 386, 378), (58, 26, 25, 57), (59, 27, 26, 58), (60, 28, 27, 59), (61, 29, 28, 60), (62, 30, 29, 61), (63, 31, 30, 62), (33, 0, 31, 63), (113, 114, 175, 174), (87, 86, 149, 150), (112, 113, 174, 173), (86, 85, 148, 149), (111, 112, 173, 172), (85, 84, 147, 148), (110, 111, 172, 171), (84, 83, 146, 147), (109, 110, 171, 170), (83, 82, 145, 146), (108, 109, 170, 169), (82, 81, 144, 145), (107, 108, 169, 168), (81, 80, 143, 144), (106, 107, 168, 167), (80, 79, 142, 143), (105, 106, 167, 166), (79, 78, 141, 142), (78, 77, 140, 141), (77, 76, 139, 140), (102, 103, 165, 164), (76, 75, 138, 139), (101, 102, 164, 163), (127, 97, 159, 187), (75, 74, 137, 138), (100, 101, 163, 162), (126, 127, 187, 186), (74, 73, 136, 137), (99, 100, 162, 161), (125, 126, 186, 185), (20, 21, 117, 116), (59, 58, 90, 91), (32, 33, 65, 64), (21, 22, 118, 117), (60, 59, 91, 92), (34, 32, 64, 66), (22, 23, 119, 118), (61, 60, 92, 93), (35, 34, 66, 67), (232, 24, 120, 248), (62, 61, 93, 94), (36, 35, 67, 68), (197, 25, 121, 215), (63, 62, 94, 95), (37, 36, 68, 69), (25, 26, 122, 121), (33, 63, 95, 65), (38, 37, 69, 70), (26, 27, 123, 122), (0, 1, 96, 97), (39, 38, 70, 71), (27, 28, 124, 123), (1, 2, 98, 96), (265, 39, 71, 285), (28, 29, 125, 124), (2, 3, 99, 98), (304, 40, 72, 322), (29, 30, 126, 125), (3, 4, 100, 99), (42, 41, 73, 74), (30, 31, 127, 126), (4, 5, 101, 100), (43, 42, 74, 75), (31, 0, 97, 127), (5, 6, 102, 101), (44, 43, 75, 76), (6, 7, 103, 102), (45, 44, 76, 77), (266, 8, 104, 286), (46, 45, 77, 78), (305, 9, 105, 323), (47, 46, 78, 79), (9, 10, 106, 105), (48, 47, 79, 80), (10, 11, 107, 106), (49, 48, 80, 81), (11, 12, 108, 107), (50, 49, 81, 82), (12, 13, 109, 108), (51, 50, 82, 83), (13, 14, 110, 109), (52, 51, 83, 84), (14, 15, 111, 110), (53, 52, 84, 85), (15, 16, 112, 111), (54, 53, 85, 86), (16, 17, 113, 112), (55, 54, 86, 87), (17, 18, 114, 113), (231, 55, 87, 247), (18, 19, 115, 114), (196, 56, 88, 214), (19, 20, 116, 115), (58, 57, 89, 90), (128, 129, 159, 158), (130, 128, 158, 160), (131, 130, 160, 161), (132, 131, 161, 162), (133, 132, 162, 163), (134, 133, 163, 164), (135, 134, 164, 165), (137, 136, 166, 167), (138, 137, 167, 168), (139, 138, 168, 169), (140, 139, 169, 170), (141, 140, 170, 171), (142, 141, 171, 172), (143, 142, 172, 173), (144, 143, 173, 174), (145, 144, 174, 175), (146, 145, 175, 176), (147, 146, 176, 177), (148, 147, 177, 178), (149, 148, 178, 179), (150, 149, 179, 180), (152, 151, 181, 182), (153, 152, 182, 183), (154, 153, 183, 184), (155, 154, 184, 185), (156, 155, 185, 186), (157, 156, 186, 187), (129, 157, 187, 159), (114, 115, 176, 175), (115, 116, 177, 176), (90, 89, 151, 152), (116, 117, 178, 177), (91, 90, 152, 153), (64, 65, 129, 128), (117, 118, 179, 178), (92, 91, 153, 154), (66, 64, 128, 130), (118, 119, 180, 179), (93, 92, 154, 155), (67, 66, 130, 131), (103, 7, 39, 71, 135, 165), (94, 93, 155, 156), (68, 67, 131, 132), (9, 105, 166, 136, 73, 41), (95, 94, 156, 157), (69, 68, 132, 133), (121, 122, 182, 181), (65, 95, 157, 129), (70, 69, 133, 134), (122, 123, 183, 182), (97, 96, 158, 159), (71, 70, 134, 135), (123, 124, 184, 183), (96, 98, 160, 158), (119, 23, 55, 87, 150, 180), (124, 125, 185, 184), (98, 99, 161, 160), (25, 121, 181, 151, 89, 57), (57, 188, 206, 89), (188, 189, 207, 206), (189, 190, 208, 207), (190, 191, 209, 208), (191, 192, 210, 209), (192, 193, 211, 210), (193, 194, 212, 211), (194, 195, 213, 212), (195, 196, 214, 213), (24, 205, 223, 120), (205, 204, 222, 223), (204, 203, 221, 222), (203, 202, 220, 221), (202, 201, 219, 220), (201, 200, 218, 219), (200, 199, 217, 218), (199, 198, 216, 217), (198, 197, 215, 216), (57, 25, 197, 188), (198, 189, 377, 385), (189, 198, 199, 190), (189, 188, 376, 377), (191, 200, 201, 192), (229, 228, 396, 397), (193, 202, 203, 194), (201, 202, 389, 388), (195, 204, 205, 196), (56, 224, 240, 88), (224, 225, 241, 240), (225, 226, 242, 241), (226, 227, 243, 242), (227, 228, 244, 243), (228, 229, 245, 244), (229, 230, 246, 245), (230, 231, 247, 246), (23, 239, 255, 119), (239, 238, 254, 255), (238, 237, 253, 254), (237, 236, 252, 253), (236, 235, 251, 252), (235, 234, 250, 251), (234, 233, 249, 250), (233, 232, 248, 249), (56, 24, 232, 224), (188, 197, 384, 376), (225, 233, 234, 226), (24, 56, 373, 375), (227, 235, 236, 228), (227, 226, 394, 395), (229, 237, 238, 230), (199, 200, 387, 386), (7, 275, 295, 103), (275, 274, 294, 295), (274, 273, 293, 294), (273, 272, 292, 293), (272, 271, 291, 292), (271, 270, 290, 291), (270, 269, 289, 290), (269, 268, 288, 289), (268, 267, 287, 288), (267, 266, 286, 287), (40, 256, 276, 72), (256, 257, 277, 276), (257, 258, 278, 277), (258, 259, 279, 278), (259, 260, 280, 279), (260, 261, 281, 280), (261, 262, 282, 281), (262, 263, 283, 282), (263, 264, 284, 283), (264, 265, 285, 284), (40, 8, 266, 256), (309, 310, 369, 368), (257, 267, 268, 258), (296, 305, 364, 356), (259, 269, 270, 260), (259, 258, 338, 339), (261, 271, 272, 262), (275, 265, 345, 355), (263, 273, 274, 264), (270, 271, 351, 350), (8, 313, 331, 104), (313, 312, 330, 331), (312, 311, 329, 330), (311, 310, 328, 329), (310, 309, 327, 328), (309, 308, 326, 327), (308, 307, 325, 326), (307, 306, 324, 325), (306, 305, 323, 324), (41, 296, 314, 73), (296, 297, 315, 314), (297, 298, 316, 315), (298, 299, 317, 316), (299, 300, 318, 317), (300, 301, 319, 318), (301, 302, 320, 319), (302, 303, 321, 320), (303, 304, 322, 321), (41, 9, 305, 296), (307, 308, 367, 366), (297, 306, 307, 298), (40, 304, 332, 333), (299, 308, 309, 300), (257, 256, 336, 337), (301, 310, 311, 302), (264, 274, 354, 344), (303, 312, 313, 304), (332, 334, 335, 333), (336, 346, 347, 337), (338, 348, 349, 339), (340, 350, 351, 341), (342, 352, 353, 343), (344, 354, 355, 345), (356, 364, 365, 357), (358, 366, 367, 359), (360, 368, 369, 361), (362, 370, 371, 363), (297, 296, 356, 357), (306, 297, 357, 365), (261, 260, 340, 341), (298, 307, 366, 358), (311, 312, 371, 370), (274, 275, 355, 354), (299, 298, 358, 359), (308, 299, 359, 367), (256, 266, 346, 336), (313, 8, 335, 334), (263, 262, 342, 343), (300, 309, 368, 360), (267, 257, 337, 347), (301, 300, 360, 361), (310, 301, 361, 369), (258, 268, 348, 338), (265, 264, 344, 345), (302, 311, 370, 362), (269, 259, 339, 349), (303, 302, 362, 363), (312, 303, 363, 371), (260, 270, 350, 340), (266, 267, 347, 346), (304, 313, 334, 332), (271, 261, 341, 351), (8, 40, 333, 335), (262, 272, 352, 342), (305, 306, 365, 364), (268, 269, 349, 348), (273, 263, 343, 353), (372, 374, 375, 373), (376, 384, 385, 377), (378, 386, 387, 379), (380, 388, 389, 381), (382, 390, 391, 383), (392, 400, 401, 393), (394, 402, 403, 395), (396, 404, 405, 397), (398, 406, 407, 399), (56, 196, 372, 373), (203, 204, 391, 390), (231, 230, 398, 399), (191, 190, 378, 379), (200, 191, 379, 387), (224, 232, 400, 392), (192, 201, 388, 380), (233, 225, 393, 401), (232, 233, 401, 400), (193, 192, 380, 381), (202, 193, 381, 389), (226, 234, 402, 394), (194, 203, 390, 382), (235, 227, 395, 403), (234, 235, 403, 402), (195, 194, 382, 383), (204, 195, 383, 391), (205, 24, 375, 374), (228, 236, 404, 396), (196, 205, 374, 372), (237, 229, 397, 405), (236, 237, 405, 404), (230, 238, 406, 398), (197, 198, 385, 384), (225, 224, 392, 393), (239, 231, 399, 407), (238, 239, 407, 406)])
_uv = me_x_1.uv_layers.new(name='UVマップ')
_uv.uv.foreach_set('vector', [0.8613, 1.261, 0.8798, 1.277, 1.005, 1.213, 0.9797, 1.2, 0.7425, 1.307, 0.7554, 1.324, 0.8798, 1.277, 0.8613, 1.261, 0.6243, 1.338, 0.6321, 1.355, 0.7554, 1.324, 0.7425, 1.307, 0.5072, 1.356, 0.5103, 1.374, 0.6321, 1.355, 0.6243, 1.338, 0.3912, 1.361, 0.3899, 1.379, 0.5103, 1.374, 0.5072, 1.356, 0.2766, 1.354, 0.271, 1.372, 0.3899, 1.379, 0.3912, 1.361, 0.1636, 1.335, 0.1534, 1.352, 0.271, 1.372, 0.2766, 1.354, 0.1538, 1.332, 0.1432, 1.349, 0.1534, 1.352, 0.1636, 1.335, 0.1115, 1.34, 0.1221, 1.343, 0.1221, 1.343, 0.1115, 1.34, -0.1619, 1.195, -0.1879, 1.208, -0.07673, 1.272, -0.05658, 1.257, -0.2619, 1.116, -0.2944, 1.126, -0.1879, 1.208, -0.1619, 1.195, -0.3534, 1.017, -0.3935, 1.023, -0.2944, 1.126, -0.2619, 1.116, -0.4321, 0.8948, -0.4805, 0.8949, -0.3935, 1.023, -0.3534, 1.017, -0.4909, 0.748, -0.5483, 0.7389, -0.4805, 0.8949, -0.4321, 0.8948, -0.5205, 0.5752, -0.5866, 0.5529, -0.5483, 0.7389, -0.4909, 0.748, -0.5082, 0.378, -0.5815, 0.3375, -0.5866, 0.5529, -0.5205, 0.5752, -0.4394, 0.1634, -0.5156, 0.09905, -0.5815, 0.3375, -0.5082, 0.378, -0.3003, -0.05349, -0.3715, -0.1463, -0.5156, 0.09905, -0.4394, 0.1634, -0.08441, -0.2477, -0.139, -0.3699, -0.3715, -0.1463, -0.3003, -0.05349, 0.2, -0.3875, 0.1743, -0.5333, -0.139, -0.3699, -0.08441, -0.2477, 0.5243, -0.4437, 0.5359, -0.5999, 0.1743, -0.5333, 0.2, -0.3875, 0.8451, -0.4025, 0.8934, -0.5519, 0.5359, -0.5999, 0.5243, -0.4437, 1.118, -0.273, 1.194, -0.4007, 0.8934, -0.5519, 0.8451, -0.4025, 1.14, -0.2518, 1.218, -0.3763, 1.194, -0.4007, 1.118, -0.273, 1.396, 0.07137, 1.487, -0.006464, 1.487, -0.006464, 1.396, 0.07137, 1.471, 0.3576, 1.556, 0.314, 1.522, 0.06819, 1.43, 0.1372, 1.453, 0.5616, 1.528, 0.5376, 1.556, 0.314, 1.471, 0.3576, 1.395, 0.7407, 1.457, 0.7308, 1.528, 0.5376, 1.453, 0.5616, 1.309, 0.8925, 1.361, 0.8924, 1.457, 0.7308, 1.395, 0.7407, 1.207, 1.018, 1.249, 1.024, 1.361, 0.8924, 1.309, 0.8925, 1.096, 1.119, 1.129, 1.13, 1.249, 1.024, 1.207, 1.018, 0.9797, 1.2, 1.005, 1.213, 1.129, 1.13, 1.096, 1.119, -0.5107, 0.05985, -0.3669, -0.1883, -0.435, 0.444, -0.5838, 0.6447, 1.113, -0.3168, 0.8414, -0.4475, 0.8976, 0.2368, 1.195, 0.3475, -0.5768, 0.3013, -0.5107, 0.05985, -0.5838, 0.6447, -0.6465, 0.8368, 0.8414, -0.4475, 0.5229, -0.4889, 0.5444, 0.2001, 0.8976, 0.2368, -0.5824, 0.5197, -0.5768, 0.3013, -0.6465, 0.8368, -0.6444, 1.008, 0.5229, -0.4889, 0.2009, -0.4321, 0.1868, 0.2457, 0.5444, 0.2001, -0.5446, 0.7084, -0.5824, 0.5197, -0.6444, 1.008, -0.5975, 1.154, 0.2009, -0.4321, -0.08163, -0.2908, -0.1238, 0.3614, 0.1868, 0.2457, -0.4774, 0.8667, -0.5446, 0.7084, -0.5975, 1.154, -0.5212, 1.275, -0.08163, -0.2908, -0.2964, -0.09453, -0.3551, 0.5211, -0.1238, 0.3614, -0.391, 0.9969, -0.4774, 0.8667, -0.5212, 1.275, -0.4265, 1.373, -0.2964, -0.09453, -0.435, 0.1249, -0.4996, 0.6974, -0.3551, 0.5211, -0.2925, 1.102, -0.391, 0.9969, -0.4265, 1.373, -0.3206, 1.452, -0.435, 0.1249, -0.5039, 0.3423, -0.5667, 0.8696, -0.4996, 0.6974, -0.1864, 1.185, -0.2925, 1.102, -0.3206, 1.452, -0.2081, 1.515, -0.5039, 0.3423, -0.5166, 0.5422, -0.5734, 1.026, -0.5667, 0.8696, -0.07561, 1.25, -0.1864, 1.185, -0.2081, 1.515, -0.09167, 1.564, -0.5166, 0.5422, -0.4876, 0.7176, -0.5367, 1.161, -0.5734, 1.026, -0.4876, 0.7176, -0.4292, 0.8666, -0.4704, 1.275, -0.5367, 1.161, -0.4292, 0.8666, -0.3511, 0.9904, -0.3848, 1.369, -0.4704, 1.275, 0.2711, 1.352, 0.1538, 1.332, 0.1474, 1.625, 0.269, 1.64, -0.3511, 0.9904, -0.26, 1.091, -0.2869, 1.445, -0.3848, 1.369, 0.3898, 1.359, 0.2711, 1.352, 0.269, 1.64, 0.3919, 1.646, 1.126, 1.105, 1.003, 1.19, 1.031, 1.527, 1.163, 1.465, -0.26, 1.091, -0.1605, 1.172, -0.1813, 1.505, -0.2869, 1.445, 0.5098, 1.353, 0.3898, 1.359, 0.3919, 1.646, 0.5163, 1.643, 1.246, 0.9976, 1.126, 1.105, 1.163, 1.465, 1.292, 1.385, -0.1605, 1.172, -0.05549, 1.235, -0.071, 1.552, -0.1813, 1.505, 0.6313, 1.335, 0.5098, 1.353, 0.5163, 1.643, 0.6425, 1.631, 1.357, 0.8634, 1.246, 0.9976, 1.292, 1.385, 1.414, 1.285, 0.1743, -0.5333, 0.5359, -0.5999, 0.5343, -0.6465, 0.1754, -0.5792, 1.453, 0.5616, 1.471, 0.3576, 1.465, 0.3208, 1.448, 0.5276, 0.8613, 1.261, 0.9797, 1.2, 0.9777, 1.176, 0.8598, 1.239, 0.5359, -0.5999, 0.8934, -0.5519, 0.8892, -0.5982, 0.5343, -0.6465, 1.395, 0.7407, 1.453, 0.5616, 1.448, 0.5276, 1.39, 0.7093, 0.7425, 1.307, 0.8613, 1.261, 0.8598, 1.239, 0.7414, 1.285, 0.8934, -0.5519, 1.194, -0.4007, 1.188, -0.4458, 0.8892, -0.5982, 1.309, 0.8925, 1.395, 0.7407, 1.39, 0.7093, 1.306, 0.8635, 0.6243, 1.338, 0.7425, 1.307, 0.7414, 1.285, 0.6236, 1.317, 1.382, -0.2051, 1.406, -0.1807, 1.399, -0.2237, 1.375, -0.2484, 1.207, 1.018, 1.309, 0.8925, 1.306, 0.8635, 1.204, 0.9909, 0.5072, 1.356, 0.6243, 1.338, 0.6236, 1.317, 0.5067, 1.335, 1.51, 0.04331, 1.522, 0.06819, 1.515, 0.02779, 1.503, 0.002643, 1.096, 1.119, 1.207, 1.018, 1.204, 0.9909, 1.094, 1.094, 0.3912, 1.361, 0.5072, 1.356, 0.5067, 1.335, 0.3911, 1.341, 1.522, 0.06819, 1.556, 0.314, 1.549, 0.2765, 1.515, 0.02779, 0.9797, 1.2, 1.096, 1.119, 1.094, 1.094, 0.9777, 1.176, 0.2766, 1.354, 0.3912, 1.361, 0.3911, 1.341, 0.2768, 1.334, 1.556, 0.314, 1.528, 0.5376, 1.522, 0.5032, 1.549, 0.2765, 1.005, 1.213, 0.8798, 1.277, 0.8783, 1.255, 1.003, 1.19, 0.1636, 1.335, 0.2766, 1.354, 0.2768, 1.334, 0.164, 1.314, 1.528, 0.5376, 1.457, 0.7308, 1.453, 0.6993, 1.522, 0.5032, 0.8798, 1.277, 0.7554, 1.324, 0.7542, 1.302, 0.8783, 1.255, 0.1538, 1.332, 0.1636, 1.335, 0.164, 1.314, 0.1542, 1.311, 1.457, 0.7308, 1.361, 0.8924, 1.357, 0.8634, 1.453, 0.6993, 0.7554, 1.324, 0.6321, 1.355, 0.6313, 1.335, 0.7542, 1.302, 0.0414, 1.298, 0.05228, 1.303, 0.05303, 1.282, 0.04218, 1.277, 1.361, 0.8924, 1.249, 1.024, 1.246, 0.9976, 1.357, 0.8634, 0.6321, 1.355, 0.5103, 1.374, 0.5098, 1.353, 0.6313, 1.335, -0.1619, 1.195, -0.05658, 1.257, -0.05549, 1.235, -0.1605, 1.172, 1.249, 1.024, 1.129, 1.13, 1.126, 1.105, 1.246, 0.9976, 0.5103, 1.374, 0.3899, 1.379, 0.3898, 1.359, 0.5098, 1.353, -0.2619, 1.116, -0.1619, 1.195, -0.1605, 1.172, -0.26, 1.091, 1.129, 1.13, 1.005, 1.213, 1.003, 1.19, 1.126, 1.105, 0.3899, 1.379, 0.271, 1.372, 0.2711, 1.352, 0.3898, 1.359, -0.3534, 1.017, -0.2619, 1.116, -0.26, 1.091, -0.3511, 0.9904, 0.271, 1.372, 0.1534, 1.352, 0.1538, 1.332, 0.2711, 1.352, -0.4321, 0.8948, -0.3534, 1.017, -0.3511, 0.9904, -0.4292, 0.8666, 0.04822, 1.322, 0.03734, 1.319, 0.03812, 1.298, 0.04896, 1.301, -0.4909, 0.748, -0.4321, 0.8948, -0.4292, 0.8666, -0.4876, 0.7176, -0.06532, 1.277, -0.07673, 1.272, -0.07561, 1.25, -0.06424, 1.255, -0.5205, 0.5752, -0.4909, 0.748, -0.4876, 0.7176, -0.5166, 0.5422, -0.07673, 1.272, -0.1879, 1.208, -0.1864, 1.185, -0.07561, 1.25, -0.5082, 0.378, -0.5205, 0.5752, -0.5166, 0.5422, -0.5039, 0.3423, -0.1879, 1.208, -0.2944, 1.126, -0.2925, 1.102, -0.1864, 1.185, -0.4394, 0.1634, -0.5082, 0.378, -0.5039, 0.3423, -0.435, 0.1249, -0.2944, 1.126, -0.3935, 1.023, -0.391, 0.9969, -0.2925, 1.102, -0.3003, -0.05349, -0.4394, 0.1634, -0.435, 0.1249, -0.2964, -0.09453, -0.3935, 1.023, -0.4805, 0.8949, -0.4774, 0.8667, -0.391, 0.9969, -0.08441, -0.2477, -0.3003, -0.05349, -0.2964, -0.09453, -0.08163, -0.2908, -0.4805, 0.8949, -0.5483, 0.7389, -0.5446, 0.7084, -0.4774, 0.8667, 0.2, -0.3875, -0.08441, -0.2477, -0.08163, -0.2908, 0.2009, -0.4321, -0.5483, 0.7389, -0.5866, 0.5529, -0.5824, 0.5197, -0.5446, 0.7084, 0.5243, -0.4437, 0.2, -0.3875, 0.2009, -0.4321, 0.5229, -0.4889, -0.5866, 0.5529, -0.5815, 0.3375, -0.5768, 0.3013, -0.5824, 0.5197, 0.8451, -0.4025, 0.5243, -0.4437, 0.5229, -0.4889, 0.8414, -0.4475, -0.5815, 0.3375, -0.5156, 0.09905, -0.5107, 0.05985, -0.5768, 0.3013, 1.118, -0.273, 0.8451, -0.4025, 0.8414, -0.4475, 1.113, -0.3168, -0.5156, 0.09905, -0.3715, -0.1463, -0.3669, -0.1883, -0.5107, 0.05985, 1.14, -0.2518, 1.118, -0.273, 1.113, -0.3168, 1.135, -0.2954, -0.3715, -0.1463, -0.139, -0.3699, -0.1357, -0.4142, -0.3669, -0.1883, 1.327, -0.06022, 1.316, -0.08215, 1.31, -0.1241, 1.321, -0.102, -0.139, -0.3699, 0.1743, -0.5333, 0.1754, -0.5792, -0.1357, -0.4142, 1.471, 0.3576, 1.43, 0.1372, 1.424, 0.09761, 1.465, 0.3208, 0.8814, 1.562, 1.006, 1.516, 1.031, 1.527, 0.9003, 1.574, 0.7574, 1.595, 0.8814, 1.562, 0.9003, 1.574, 0.7705, 1.608, 0.6346, 1.618, 0.7574, 1.595, 0.7705, 1.608, 0.6425, 1.631, 0.5132, 1.63, 0.6346, 1.618, 0.6425, 1.631, 0.5163, 1.643, 0.3933, 1.633, 0.5132, 1.63, 0.5163, 1.643, 0.3919, 1.646, 0.2748, 1.627, 0.3933, 1.633, 0.3919, 1.646, 0.269, 1.64, 0.1578, 1.612, 0.2748, 1.627, 0.269, 1.64, 0.1474, 1.625, -0.1813, 1.505, -0.071, 1.552, -0.09167, 1.564, -0.2081, 1.515, -0.2869, 1.445, -0.1813, 1.505, -0.2081, 1.515, -0.3206, 1.452, -0.3848, 1.369, -0.2869, 1.445, -0.3206, 1.452, -0.4265, 1.373, -0.4704, 1.275, -0.3848, 1.369, -0.4265, 1.373, -0.5212, 1.275, -0.5367, 1.161, -0.4704, 1.275, -0.5212, 1.275, -0.5975, 1.154, -0.5734, 1.026, -0.5367, 1.161, -0.5975, 1.154, -0.6444, 1.008, -0.5667, 0.8696, -0.5734, 1.026, -0.6444, 1.008, -0.6465, 0.8368, -0.4996, 0.6974, -0.5667, 0.8696, -0.6465, 0.8368, -0.5838, 0.6447, -0.3551, 0.5211, -0.4996, 0.6974, -0.5838, 0.6447, -0.435, 0.444, -0.1238, 0.3614, -0.3551, 0.5211, -0.435, 0.444, -0.1859, 0.2585, 0.1868, 0.2457, -0.1238, 0.3614, -0.1859, 0.2585, 0.1576, 0.1217, 0.5444, 0.2001, 0.1868, 0.2457, 0.1576, 0.1217, 0.5585, 0.06688, 0.8976, 0.2368, 0.5444, 0.2001, 0.5585, 0.06688, 0.9544, 0.1101, 1.195, 0.3475, 0.8976, 0.2368, 0.9544, 0.1101, 1.283, 0.2404, 1.553, 0.8658, 1.519, 0.6878, 1.622, 0.6322, 1.646, 0.8314, 1.526, 1.028, 1.553, 0.8658, 1.646, 0.8314, 1.606, 1.009, 1.456, 1.168, 1.526, 1.028, 1.606, 1.009, 1.523, 1.16, 1.36, 1.285, 1.456, 1.168, 1.523, 1.16, 1.414, 1.285, 1.249, 1.38, 1.36, 1.285, 1.414, 1.285, 1.292, 1.385, 1.129, 1.456, 1.249, 1.38, 1.292, 1.385, 1.163, 1.465, 1.006, 1.516, 1.129, 1.456, 1.163, 1.465, 1.031, 1.527, -0.3669, -0.1883, -0.1357, -0.4142, -0.1859, 0.2585, -0.435, 0.444, -0.1357, -0.4142, 0.1754, -0.5792, 0.1576, 0.1217, -0.1859, 0.2585, 1.465, 0.3208, 1.424, 0.09761, 1.519, 0.6878, 1.553, 0.8658, 0.1754, -0.5792, 0.5343, -0.6465, 0.5585, 0.06688, 0.1576, 0.1217, 1.448, 0.5276, 1.465, 0.3208, 1.553, 0.8658, 1.526, 1.028, 0.8598, 1.239, 0.9777, 1.176, 1.006, 1.516, 0.8814, 1.562, 0.5343, -0.6465, 0.8892, -0.5982, 0.9544, 0.1101, 0.5585, 0.06688, 1.39, 0.7093, 1.448, 0.5276, 1.526, 1.028, 1.456, 1.168, 0.7414, 1.285, 0.8598, 1.239, 0.8814, 1.562, 0.7574, 1.595, 0.8892, -0.5982, 1.188, -0.4458, 1.283, 0.2404, 0.9544, 0.1101, 1.306, 0.8635, 1.39, 0.7093, 1.456, 1.168, 1.36, 1.285, 0.6236, 1.317, 0.7414, 1.285, 0.7574, 1.595, 0.6346, 1.618, 0.1538, 1.332, 0.1534, 1.352, 0.1636, 1.335, 0.164, 1.314, 0.1578, 1.612, 0.1474, 1.625, 1.204, 0.9909, 1.306, 0.8635, 1.36, 1.285, 1.249, 1.38, 0.5067, 1.335, 0.6236, 1.317, 0.6346, 1.618, 0.5132, 1.63, -0.07673, 1.272, -0.07561, 1.25, -0.09167, 1.564, -0.071, 1.552, -0.05549, 1.235, -0.05658, 1.257, 1.094, 1.094, 1.204, 0.9909, 1.249, 1.38, 1.129, 1.456, 0.3911, 1.341, 0.5067, 1.335, 0.5132, 1.63, 0.3933, 1.633, 1.515, 0.02779, 1.549, 0.2765, 1.646, 0.8314, 1.622, 0.6322, 0.9777, 1.176, 1.094, 1.094, 1.129, 1.456, 1.006, 1.516, 0.2768, 1.334, 0.3911, 1.341, 0.3933, 1.633, 0.2748, 1.627, 1.549, 0.2765, 1.522, 0.5032, 1.606, 1.009, 1.646, 0.8314, 1.003, 1.19, 0.8783, 1.255, 0.9003, 1.574, 1.031, 1.527, 0.164, 1.314, 0.2768, 1.334, 0.2748, 1.627, 0.1578, 1.612, 1.522, 0.5032, 1.453, 0.6993, 1.523, 1.16, 1.606, 1.009, 0.8783, 1.255, 0.7542, 1.302, 0.7705, 1.608, 0.9003, 1.574, 1.188, -0.4458, 1.194, -0.4007, 1.118, -0.273, 1.113, -0.3168, 1.195, 0.3475, 1.283, 0.2404, 1.453, 0.6993, 1.357, 0.8634, 1.414, 1.285, 1.523, 1.16, 0.7542, 1.302, 0.6313, 1.335, 0.6425, 1.631, 0.7705, 1.608, 1.522, 0.06819, 1.515, 0.02779, 1.622, 0.6322, 1.519, 0.6878, 1.424, 0.09761, 1.43, 0.1372, 1.43, 0.1372, 1.419, 0.1152, 1.412, 0.07543, 1.424, 0.09761, 1.419, 0.1152, 1.407, 0.0933, 1.401, 0.05326, 1.412, 0.07543, 1.407, 0.0933, 1.396, 0.07137, 1.39, 0.03108, 1.401, 0.05326, 1.396, 0.07137, 1.385, 0.04944, 1.378, 0.008908, 1.39, 0.03108, 1.385, 0.04944, 1.373, 0.02751, 1.367, -0.01327, 1.378, 0.008908, 1.373, 0.02751, 1.362, 0.005575, 1.355, -0.03544, 1.367, -0.01327, 1.362, 0.005575, 1.35, -0.01636, 1.344, -0.05762, 1.355, -0.03544, 1.35, -0.01636, 1.339, -0.03829, 1.332, -0.07979, 1.344, -0.05762, 1.339, -0.03829, 1.327, -0.06022, 1.321, -0.102, 1.332, -0.07979, 1.406, -0.1807, 1.417, -0.1558, 1.41, -0.1986, 1.399, -0.2237, 1.417, -0.1558, 1.429, -0.1309, 1.422, -0.1734, 1.41, -0.1986, 1.429, -0.1309, 1.441, -0.106, 1.433, -0.1483, 1.422, -0.1734, 1.441, -0.106, 1.452, -0.08112, 1.445, -0.1231, 1.433, -0.1483, 1.452, -0.08112, 1.464, -0.05624, 1.457, -0.09796, 1.445, -0.1231, 1.464, -0.05624, 1.475, -0.03135, 1.468, -0.07281, 1.457, -0.09796, 1.475, -0.03135, 1.487, -0.006464, 1.48, -0.04766, 1.468, -0.07281, 1.487, -0.006464, 1.499, 0.01842, 1.491, -0.02251, 1.48, -0.04766, 1.499, 0.01842, 1.51, 0.04331, 1.503, 0.002643, 1.491, -0.02251, 1.43, 0.1372, 1.522, 0.06819, 1.51, 0.04331, 1.419, 0.1152, 1.499, 0.01842, 1.407, 0.0933, 1.407, 0.0933, 1.499, 0.01842, 1.407, 0.0933, 1.499, 0.01842, 1.487, -0.006464, 1.396, 0.07137, 1.407, 0.0933, 1.419, 0.1152, 1.419, 0.1152, 1.407, 0.0933, 1.385, 0.04944, 1.475, -0.03135, 1.464, -0.05624, 1.373, 0.02751, 1.184, -0.2094, 1.206, -0.1882, 1.206, -0.1882, 1.184, -0.2094, 1.362, 0.005575, 1.452, -0.08112, 1.441, -0.106, 1.35, -0.01636, 1.464, -0.05624, 1.452, -0.08112, 1.452, -0.08112, 1.464, -0.05624, 1.339, -0.03829, 1.429, -0.1309, 1.417, -0.1558, 1.327, -0.06022, 1.316, -0.08215, 1.294, -0.1034, 1.288, -0.1455, 1.31, -0.1241, 1.294, -0.1034, 1.272, -0.1246, 1.266, -0.167, 1.288, -0.1455, 1.272, -0.1246, 1.25, -0.1458, 1.244, -0.1884, 1.266, -0.167, 1.25, -0.1458, 1.228, -0.167, 1.222, -0.2098, 1.244, -0.1884, 1.228, -0.167, 1.206, -0.1882, 1.2, -0.2312, 1.222, -0.2098, 1.206, -0.1882, 1.184, -0.2094, 1.179, -0.2526, 1.2, -0.2312, 1.184, -0.2094, 1.162, -0.2306, 1.157, -0.274, 1.179, -0.2526, 1.162, -0.2306, 1.14, -0.2518, 1.135, -0.2954, 1.157, -0.274, 1.194, -0.4007, 1.218, -0.3763, 1.211, -0.4211, 1.188, -0.4458, 1.218, -0.3763, 1.241, -0.3518, 1.235, -0.3965, 1.211, -0.4211, 1.241, -0.3518, 1.265, -0.3274, 1.258, -0.3718, 1.235, -0.3965, 1.265, -0.3274, 1.288, -0.3029, 1.282, -0.3471, 1.258, -0.3718, 1.288, -0.3029, 1.312, -0.2785, 1.305, -0.3224, 1.282, -0.3471, 1.312, -0.2785, 1.335, -0.254, 1.328, -0.2978, 1.305, -0.3224, 1.335, -0.254, 1.359, -0.2296, 1.352, -0.2731, 1.328, -0.2978, 1.359, -0.2296, 1.382, -0.2051, 1.375, -0.2484, 1.352, -0.2731, 1.316, -0.08215, 1.406, -0.1807, 1.382, -0.2051, 1.294, -0.1034, 1.419, 0.1152, 1.51, 0.04331, 1.51, 0.04331, 1.419, 0.1152, 1.272, -0.1246, 1.359, -0.2296, 1.335, -0.254, 1.25, -0.1458, 1.406, -0.1807, 1.316, -0.08215, 1.316, -0.08215, 1.406, -0.1807, 1.228, -0.167, 1.312, -0.2785, 1.288, -0.3029, 1.206, -0.1882, 1.228, -0.167, 1.25, -0.1458, 1.25, -0.1458, 1.228, -0.167, 1.184, -0.2094, 1.265, -0.3274, 1.241, -0.3518, 1.162, -0.2306, 1.487, -0.006464, 1.475, -0.03135, 1.475, -0.03135, 1.487, -0.006464, 0.1534, 1.352, 0.1432, 1.349, 0.1436, 1.329, 0.1538, 1.332, 0.1432, 1.349, 0.1326, 1.346, 0.1331, 1.326, 0.1436, 1.329, 0.1326, 1.346, 0.1221, 1.343, 0.1226, 1.323, 0.1331, 1.326, 0.1221, 1.343, 0.1115, 1.34, 0.1121, 1.32, 0.1226, 1.323, 0.1115, 1.34, 0.101, 1.337, 0.1016, 1.317, 0.1121, 1.32, 0.101, 1.337, 0.09042, 1.334, 0.09104, 1.314, 0.1016, 1.317, 0.09042, 1.334, 0.07987, 1.331, 0.08052, 1.311, 0.09104, 1.314, 0.07987, 1.331, 0.06932, 1.328, 0.07, 1.308, 0.08052, 1.311, 0.06932, 1.328, 0.05877, 1.325, 0.05948, 1.304, 0.07, 1.308, 0.05877, 1.325, 0.04822, 1.322, 0.04896, 1.301, 0.05948, 1.304, 0.05228, 1.303, 0.06271, 1.306, 0.06343, 1.285, 0.05303, 1.282, 0.06271, 1.306, 0.07283, 1.309, 0.07352, 1.288, 0.06343, 1.285, 0.07283, 1.309, 0.08294, 1.312, 0.08361, 1.291, 0.07352, 1.288, 0.08294, 1.312, 0.09306, 1.315, 0.09369, 1.294, 0.08361, 1.291, 0.09306, 1.315, 0.1032, 1.318, 0.1038, 1.297, 0.09369, 1.294, 0.1032, 1.318, 0.1133, 1.321, 0.1139, 1.3, 0.1038, 1.297, 0.1133, 1.321, 0.1234, 1.324, 0.124, 1.303, 0.1139, 1.3, 0.1234, 1.324, 0.1335, 1.326, 0.134, 1.305, 0.124, 1.303, 0.1335, 1.326, 0.1436, 1.329, 0.1441, 1.308, 0.134, 1.305, 0.1436, 1.329, 0.1538, 1.332, 0.1542, 1.311, 0.1441, 1.308, 0.05228, 1.303, 0.03734, 1.319, 0.04822, 1.322, 0.06271, 1.306, -0.01969, 1.296, -0.008287, 1.3, -0.008287, 1.3, -0.01969, 1.296, 0.07283, 1.309, 0.05877, 1.325, 0.06932, 1.328, 0.08294, 1.312, -0.04569, 1.261, -0.06532, 1.277, -0.06532, 1.277, -0.04569, 1.261, 0.09306, 1.315, 0.07987, 1.331, 0.09042, 1.334, 0.1032, 1.318, 0.09306, 1.315, 0.08294, 1.312, 0.08294, 1.312, 0.09306, 1.315, 0.1133, 1.321, 0.101, 1.337, 0.1115, 1.34, 0.1234, 1.324, 0.1432, 1.349, 0.1538, 1.332, 0.1538, 1.332, 0.1432, 1.349, 0.1335, 1.326, 0.1221, 1.343, 0.1326, 1.346, 0.1436, 1.329, 0.09042, 1.334, 0.101, 1.337, 0.101, 1.337, 0.09042, 1.334, 0.03734, 1.319, 0.02593, 1.315, 0.02674, 1.293, 0.03812, 1.298, 0.02593, 1.315, 0.01453, 1.31, 0.01537, 1.289, 0.02674, 1.293, 0.01453, 1.31, 0.00312, 1.305, 0.003998, 1.284, 0.01537, 1.289, 0.00312, 1.305, -0.008287, 1.3, -0.007374, 1.279, 0.003998, 1.284, -0.008287, 1.3, -0.01969, 1.296, -0.01875, 1.274, -0.007374, 1.279, -0.01969, 1.296, -0.0311, 1.291, -0.03012, 1.269, -0.01875, 1.274, -0.0311, 1.291, -0.04251, 1.286, -0.04149, 1.265, -0.03012, 1.269, -0.04251, 1.286, -0.05392, 1.281, -0.05286, 1.26, -0.04149, 1.265, -0.05392, 1.281, -0.06532, 1.277, -0.06424, 1.255, -0.05286, 1.26, -0.05658, 1.257, -0.04569, 1.261, -0.04464, 1.239, -0.05549, 1.235, -0.04569, 1.261, -0.03481, 1.266, -0.03379, 1.244, -0.04464, 1.239, -0.03481, 1.266, -0.02392, 1.271, -0.02294, 1.249, -0.03379, 1.244, -0.02392, 1.271, -0.01303, 1.275, -0.01209, 1.253, -0.02294, 1.249, -0.01303, 1.275, -0.002148, 1.28, -0.001233, 1.258, -0.01209, 1.253, -0.002148, 1.28, 0.008738, 1.285, 0.009619, 1.263, -0.001233, 1.258, 0.008738, 1.285, 0.01962, 1.289, 0.02047, 1.268, 0.009619, 1.263, 0.01962, 1.289, 0.03051, 1.294, 0.03132, 1.272, 0.02047, 1.268, 0.03051, 1.294, 0.0414, 1.298, 0.04218, 1.277, 0.03132, 1.272, -0.05658, 1.257, -0.07673, 1.272, -0.06532, 1.277, -0.04569, 1.261, -0.04251, 1.286, -0.0311, 1.291, -0.0311, 1.291, -0.04251, 1.286, -0.03481, 1.266, -0.05392, 1.281, -0.04251, 1.286, -0.02392, 1.271, 0.05228, 1.303, 0.0414, 1.298, 0.0414, 1.298, 0.05228, 1.303, -0.01303, 1.275, -0.0311, 1.291, -0.01969, 1.296, -0.002148, 1.28, 0.07283, 1.309, 0.06271, 1.306, 0.06271, 1.306, 0.07283, 1.309, 0.008738, 1.285, -0.008287, 1.3, 0.00312, 1.305, 0.01962, 1.289, 0.1436, 1.329, 0.1326, 1.346, 0.1326, 1.346, 0.1436, 1.329, 0.03051, 1.294, 0.01453, 1.31, 0.02593, 1.315, 0.0414, 1.298, 0.0414, 1.298, 0.02593, 1.315, 0.03734, 1.319, 0.05228, 1.303, 0.06271, 1.306, 0.04822, 1.322, 0.05877, 1.325, 0.07283, 1.309, 0.08294, 1.312, 0.06932, 1.328, 0.07987, 1.331, 0.09306, 1.315, 0.1032, 1.318, 0.09042, 1.334, 0.101, 1.337, 0.1133, 1.321, 0.1234, 1.324, 0.1115, 1.34, 0.1221, 1.343, 0.1335, 1.326, 0.1436, 1.329, 0.1326, 1.346, 0.1432, 1.349, 0.1538, 1.332, -0.04569, 1.261, -0.06532, 1.277, -0.05392, 1.281, -0.03481, 1.266, -0.02392, 1.271, -0.04251, 1.286, -0.0311, 1.291, -0.01303, 1.275, -0.002148, 1.28, -0.01969, 1.296, -0.008287, 1.3, 0.008738, 1.285, 0.01962, 1.289, 0.00312, 1.305, 0.01453, 1.31, 0.03051, 1.294, -0.03481, 1.266, -0.04569, 1.261, -0.04569, 1.261, -0.03481, 1.266, -0.05392, 1.281, -0.03481, 1.266, -0.03481, 1.266, -0.05392, 1.281, 0.1133, 1.321, 0.1032, 1.318, 0.1032, 1.318, 0.1133, 1.321, -0.02392, 1.271, -0.04251, 1.286, -0.04251, 1.286, -0.02392, 1.271, 0.00312, 1.305, 0.01453, 1.31, 0.01453, 1.31, 0.00312, 1.305, 0.1326, 1.346, 0.1432, 1.349, 0.1432, 1.349, 0.1326, 1.346, -0.01303, 1.275, -0.02392, 1.271, -0.02392, 1.271, -0.01303, 1.275, -0.0311, 1.291, -0.01303, 1.275, -0.01303, 1.275, -0.0311, 1.291, 0.06271, 1.306, 0.04822, 1.322, 0.04822, 1.322, 0.06271, 1.306, 0.02593, 1.315, 0.03734, 1.319, 0.03734, 1.319, 0.02593, 1.315, 0.1335, 1.326, 0.1234, 1.324, 0.1234, 1.324, 0.1335, 1.326, -0.002148, 1.28, -0.01969, 1.296, -0.01969, 1.296, -0.002148, 1.28, 0.05877, 1.325, 0.07283, 1.309, 0.07283, 1.309, 0.05877, 1.325, 0.008738, 1.285, -0.002148, 1.28, -0.002148, 1.28, 0.008738, 1.285, -0.008287, 1.3, 0.008738, 1.285, 0.008738, 1.285, -0.008287, 1.3, 0.08294, 1.312, 0.06932, 1.328, 0.06932, 1.328, 0.08294, 1.312, 0.1538, 1.332, 0.1436, 1.329, 0.1436, 1.329, 0.1538, 1.332, 0.01962, 1.289, 0.00312, 1.305, 0.00312, 1.305, 0.01962, 1.289, 0.07987, 1.331, 0.09306, 1.315, 0.09306, 1.315, 0.07987, 1.331, 0.03051, 1.294, 0.01962, 1.289, 0.01962, 1.289, 0.03051, 1.294, 0.01453, 1.31, 0.03051, 1.294, 0.03051, 1.294, 0.01453, 1.31, 0.1032, 1.318, 0.09042, 1.334, 0.09042, 1.334, 0.1032, 1.318, 0.04822, 1.322, 0.05877, 1.325, 0.05877, 1.325, 0.04822, 1.322, 0.0414, 1.298, 0.02593, 1.315, 0.02593, 1.315, 0.0414, 1.298, 0.101, 1.337, 0.1133, 1.321, 0.1133, 1.321, 0.101, 1.337, 0.03734, 1.319, 0.05228, 1.303, 0.05228, 1.303, 0.03734, 1.319, 0.1234, 1.324, 0.1115, 1.34, 0.1115, 1.34, 0.1234, 1.324, -0.06532, 1.277, -0.05392, 1.281, -0.05392, 1.281, -0.06532, 1.277, 0.06932, 1.328, 0.07987, 1.331, 0.07987, 1.331, 0.06932, 1.328, 0.1221, 1.343, 0.1335, 1.326, 0.1335, 1.326, 0.1221, 1.343, 1.327, -0.06022, 1.417, -0.1558, 1.406, -0.1807, 1.316, -0.08215, 1.419, 0.1152, 1.51, 0.04331, 1.499, 0.01842, 1.407, 0.0933, 1.396, 0.07137, 1.487, -0.006464, 1.475, -0.03135, 1.385, 0.04944, 1.373, 0.02751, 1.464, -0.05624, 1.452, -0.08112, 1.362, 0.005575, 1.35, -0.01636, 1.441, -0.106, 1.429, -0.1309, 1.339, -0.03829, 1.294, -0.1034, 1.382, -0.2051, 1.359, -0.2296, 1.272, -0.1246, 1.25, -0.1458, 1.335, -0.254, 1.312, -0.2785, 1.228, -0.167, 1.206, -0.1882, 1.288, -0.3029, 1.265, -0.3274, 1.184, -0.2094, 1.162, -0.2306, 1.241, -0.3518, 1.218, -0.3763, 1.14, -0.2518, 1.316, -0.08215, 1.327, -0.06022, 1.327, -0.06022, 1.316, -0.08215, 1.441, -0.106, 1.429, -0.1309, 1.429, -0.1309, 1.441, -0.106, 1.14, -0.2518, 1.162, -0.2306, 1.162, -0.2306, 1.14, -0.2518, 1.385, 0.04944, 1.396, 0.07137, 1.396, 0.07137, 1.385, 0.04944, 1.475, -0.03135, 1.385, 0.04944, 1.385, 0.04944, 1.475, -0.03135, 1.294, -0.1034, 1.382, -0.2051, 1.382, -0.2051, 1.294, -0.1034, 1.373, 0.02751, 1.464, -0.05624, 1.464, -0.05624, 1.373, 0.02751, 1.359, -0.2296, 1.272, -0.1246, 1.272, -0.1246, 1.359, -0.2296, 1.382, -0.2051, 1.359, -0.2296, 1.359, -0.2296, 1.382, -0.2051, 1.362, 0.005575, 1.373, 0.02751, 1.373, 0.02751, 1.362, 0.005575, 1.452, -0.08112, 1.362, 0.005575, 1.362, 0.005575, 1.452, -0.08112, 1.25, -0.1458, 1.335, -0.254, 1.335, -0.254, 1.25, -0.1458, 1.35, -0.01636, 1.441, -0.106, 1.441, -0.106, 1.35, -0.01636, 1.312, -0.2785, 1.228, -0.167, 1.228, -0.167, 1.312, -0.2785, 1.335, -0.254, 1.312, -0.2785, 1.312, -0.2785, 1.335, -0.254, 1.339, -0.03829, 1.35, -0.01636, 1.35, -0.01636, 1.339, -0.03829, 1.429, -0.1309, 1.339, -0.03829, 1.339, -0.03829, 1.429, -0.1309, 1.417, -0.1558, 1.406, -0.1807, 1.406, -0.1807, 1.417, -0.1558, 1.206, -0.1882, 1.288, -0.3029, 1.288, -0.3029, 1.206, -0.1882, 1.327, -0.06022, 1.417, -0.1558, 1.417, -0.1558, 1.327, -0.06022, 1.265, -0.3274, 1.184, -0.2094, 1.184, -0.2094, 1.265, -0.3274, 1.288, -0.3029, 1.265, -0.3274, 1.265, -0.3274, 1.288, -0.3029, 1.162, -0.2306, 1.241, -0.3518, 1.241, -0.3518, 1.162, -0.2306, 1.51, 0.04331, 1.499, 0.01842, 1.499, 0.01842, 1.51, 0.04331, 1.272, -0.1246, 1.294, -0.1034, 1.294, -0.1034, 1.272, -0.1246, 1.218, -0.3763, 1.14, -0.2518, 1.14, -0.2518, 1.218, -0.3763, 1.241, -0.3518, 1.218, -0.3763, 1.218, -0.3763, 1.241, -0.3518])
me_x_1.materials.append(mat_x)
me_x_1.use_remesh_fix_poles = True
me_x_1.use_remesh_preserve_attributes = False
me_x_1.update()

# ---- objects
ob_stage = bpy.data.objects.new('Stage', me_x)
ob_wall = bpy.data.objects.new('wall', me_x_1)

# ---- transforms, parenting, visibility, modifiers, constraints
ob_stage.location = (0.0, 0.0, 2.98e-08)
ob_stage.rotation_euler = (0.0, -0.0, 1.571)
ob_stage.scale = (30.0, 30.0, 30.0)
ob_wall.location = (0.0, 0.0, 0.8595)
ob_wall.rotation_euler = (0.0, -0.0, 1.571)
ob_wall.scale = (30.0, 30.0, 30.0)

# ---- collection membership
col_collection.objects.link(ob_stage)
col_collection.objects.link(ob_wall)

# ---- scene / render settings (as saved in the file)
scene.frame_start = 1; scene.frame_end = 250; scene.frame_set(1)
scene.render.engine = 'BLENDER_EEVEE_NEXT'
scene.cycles.sampling_pattern = 'TABULATED_SOBOL'
scene.cycles.use_light_tree = False
scene.view_settings.view_transform = 'Filmic'
bpy.context.view_layer.update()

# ---- added for rendering (the .blend has no active camera and no usable light): camera, sun
cam_auto = bpy.data.cameras.new('AutoCamera')
cam_auto.lens = 50.0
cam_auto.sensor_width = 36.0
cam_auto.clip_end = 1384.47
ob_auto_camera = bpy.data.objects.new('AutoCamera', cam_auto)
scene.collection.objects.link(ob_auto_camera)
ob_auto_camera.location = (78.8877, -94.6652, 67.2882)
ob_auto_camera.rotation_euler = (1.09748, -7.21219e-08, 0.694738)
scene.camera = ob_auto_camera
light_auto_sun = bpy.data.lights.new('AutoSun', 'SUN')
light_auto_sun.energy = 3.0
light_auto_sun.angle = 0.0523599
ob_auto_sun = bpy.data.objects.new('AutoSun', light_auto_sun)
scene.collection.objects.link(ob_auto_sun)
ob_auto_sun.rotation_euler = (0.872665, 0.174533, 0.523599)
bpy.context.view_layer.update()
